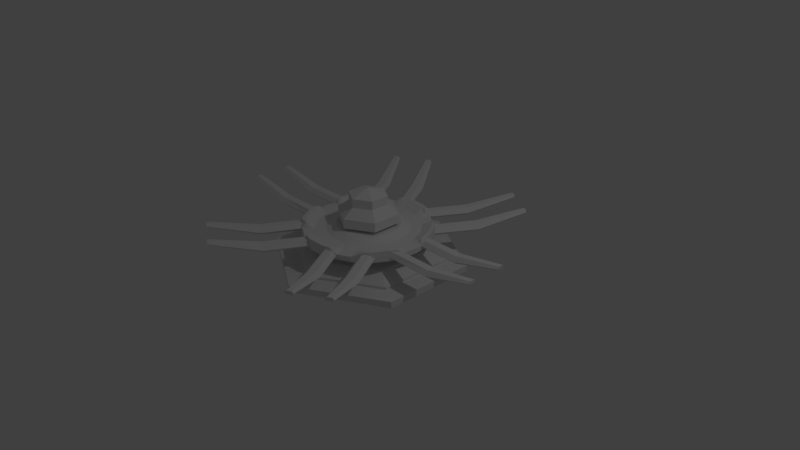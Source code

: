 # Source: Terminal.blend  (saved by Blender 2.79.0; exported with 4.5.12 LTS)
import bpy
from mathutils import Matrix  # noqa: F401  (used for matrix-valued properties, if any)

bpy.ops.wm.read_factory_settings(use_empty=True)
scene = bpy.context.scene
scene.name = 'Scene'

# ---- collections
col_collection_1 = bpy.data.collections.new('Collection 1'); scene.collection.children.link(col_collection_1)

# ---- world
world_world = bpy.data.worlds.new('World'); scene.world = world_world
world_world.color = (0.05088, 0.05088, 0.05088)
world_world.use_sun_shadow = False
world_world.sun_shadow_jitter_overblur = 0.0
world_world.cycles.sampling_method = 'MANUAL'

# ---- cameras
cam_camera = bpy.data.cameras.new('Camera')
cam_camera.clip_end = 100.0
cam_camera.lens = 35.0
cam_camera.sensor_width = 32.0
cam_camera.sensor_height = 18.0
cam_camera.ortho_scale = 7.314
cam_camera.dof.focus_distance = 0.0
cam_camera.dof.aperture_fstop = 128.0

# ---- lights
light_lamp = bpy.data.lights.new('Lamp', 'POINT')
light_lamp.transmission_factor = 0.0
light_lamp.cutoff_distance = 30.0
light_lamp.energy = 100.0
light_lamp.shadow_buffer_clip_start = 1.001
light_lamp.shadow_soft_size = 0.1
light_lamp.shadow_maximum_resolution = 0.006
light_lamp.use_absolute_resolution = True

# ---- meshes
me_cylinder_014 = bpy.data.meshes.new('Cylinder.014')
me_cylinder_014.from_pydata([(0.0, 1.0, -1.0), (0.0, 1.0, 1.0), (0.866, 0.5, -1.0), (0.866, 0.5, 1.0), (0.866, -0.5, -1.0), (0.866, -0.5, 1.0), (-8.742e-08, -1.0, -1.0), (-8.742e-08, -1.0, 1.0), (-0.866, -0.5, -1.0), (-0.866, -0.5, 1.0), (-0.866, 0.5, -1.0), (-0.866, 0.5, 1.0)], [], [(0, 1, 3, 2), (2, 3, 5, 4), (4, 5, 7, 6), (6, 7, 9, 8), (3, 1, 11, 9, 7, 5), (8, 9, 11, 10), (10, 11, 1, 0), (0, 2, 4, 6, 8, 10)])
me_cylinder_014.use_remesh_preserve_volume = False
me_cylinder_014.use_remesh_preserve_attributes = False
me_cylinder_014.use_mirror_vertex_groups = False
me_cylinder_014.update()
me_cylinder = bpy.data.meshes.new('Cylinder')
me_cylinder.from_pydata([(0.0, 1.0, -0.06996), (0.0, 1.0, 0.06996), (0.866, 0.5, -0.06996), (0.866, 0.5, 0.06996), (0.866, -0.5, -0.06996), (0.866, -0.5, 0.06996), (-8.742e-08, -1.0, -0.06996), (-8.742e-08, -1.0, 0.06996), (-0.866, -0.5, -0.06996), (-0.866, -0.5, 0.06996), (-0.866, 0.5, -0.06996), (-0.866, 0.5, 0.06996), (0.6607, 0.3814, 0.1695), (-4.712e-09, 0.7629, 0.1695), (0.6607, -0.3814, 0.1695), (-7.14e-08, -0.7629, 0.1695), (-0.6607, -0.3814, 0.1695), (-0.6607, 0.3814, 0.1695), (0.4384, 0.2531, 0.1695), (-1.65e-08, 0.5062, 0.1695), (0.4384, -0.2531, 0.1695), (-6.075e-08, -0.5062, 0.1695), (-0.4384, -0.2531, 0.1695), (-0.4384, 0.2531, 0.1695), (0.4384, 0.2531, 0.3279), (-1.65e-08, 0.5062, 0.3279), (0.4384, -0.2531, 0.3279), (-6.075e-08, -0.5062, 0.3279), (-0.4384, -0.2531, 0.3279), (-0.4384, 0.2531, 0.3279), (0.3517, 0.203, 0.5055), (-2.916e-08, 0.4061, 0.5055), (0.3517, -0.203, 0.5055), (-6.466e-08, -0.4061, 0.5055), (-0.3517, -0.203, 0.5055), (-0.3517, 0.203, 0.5055), (0.3517, 0.203, 0.6264), (-3.069e-08, 0.4061, 0.6264), (0.3517, -0.203, 0.6264), (-6.619e-08, -0.4061, 0.6264), (-0.3517, -0.203, 0.6264), (-0.3517, 0.203, 0.6264), (0.2224, 0.1284, 0.7379), (-2.371e-08, 0.2568, 0.7379), (0.2224, -0.1284, 0.7379), (-4.616e-08, -0.2568, 0.7379), (-0.2224, -0.1284, 0.7379), (-0.2224, 0.1284, 0.7379), (0.2224, 0.1284, 0.8526), (-1.255e-08, 0.2568, 0.8526), (0.2224, -0.1284, 0.8526), (-3.5e-08, -0.2568, 0.8526), (-0.2224, -0.1284, 0.8526), (-0.2224, 0.1284, 0.8526), (-9.934e-09, -1.987e-08, 0.9275), (0.2097, -0.1211, 0.491), (0.2022, -0.1351, 0.491), (0.2097, -0.1211, 0.3279), (0.2022, -0.1351, 0.3279), (0.0, 0.2432, 0.491), (0.0, 0.2432, 0.3279), (-0.04745, 0.2386, 0.491), (-0.04745, 0.2386, 0.3279), (-0.09308, 0.2247, 0.491), (-0.09308, 0.2247, 0.3279), (-0.2247, -0.09308, 0.491), (-0.2247, -0.09308, 0.3279), (-0.2097, -0.1211, 0.491), (-0.2022, -0.1351, 0.491), (-0.2022, -0.1351, 0.3279), (-0.2097, -0.1211, 0.3279), (-0.2386, -0.04745, 0.491), (-0.2386, -0.04745, 0.3279), (-0.172, -0.172, 0.491), (-0.172, -0.172, 0.3279), (-0.04745, -0.2386, 0.491), (-0.04745, -0.2386, 0.3279), (-7.926e-08, -0.2432, 0.491), (-7.926e-08, -0.2432, 0.3279), (-0.09308, -0.2247, 0.491), (-0.09308, -0.2247, 0.3279), (0.2386, 0.04745, 0.491), (0.2386, 0.04745, 0.3279), (0.1351, 0.2022, 0.491), (0.1351, 0.2022, 0.3279), (0.2432, 1.836e-08, 0.491), (0.2432, 1.836e-08, 0.3279), (0.2247, 0.09308, 0.491), (0.2097, 0.1211, 0.491), (0.2247, 0.09308, 0.3279), (0.04745, -0.2386, 0.491), (0.04745, -0.2386, 0.3279), (-0.172, 0.172, 0.491), (-0.172, 0.172, 0.3279), (-0.1351, 0.2022, 0.491), (-0.1351, 0.2022, 0.3279), (-0.2022, 0.1351, 0.491), (-0.2022, 0.1351, 0.3279), (0.2386, -0.04745, 0.491), (0.2386, -0.04745, 0.3279), (0.1351, -0.2022, 0.491), (0.1351, -0.2022, 0.3279), (0.172, -0.172, 0.491), (0.172, -0.172, 0.3279), (0.2247, -0.09308, 0.491), (0.2247, -0.09308, 0.3279), (-0.2432, 2.349e-07, 0.491), (-0.2432, 2.349e-07, 0.3279), (-0.1351, -0.2022, 0.491), (-0.1351, -0.2022, 0.3279), (-0.2386, 0.04745, 0.491), (-0.2386, 0.04745, 0.3279), (0.172, 0.172, 0.491), (0.172, 0.172, 0.3279), (0.09308, -0.2247, 0.491), (0.09308, -0.2247, 0.3279), (0.2022, 0.1351, 0.491), (0.2022, 0.1351, 0.3279), (0.2097, 0.1211, 0.3279), (-0.2247, 0.09308, 0.491), (-0.2247, 0.09308, 0.3279), (-0.2097, 0.1211, 0.491), (-0.2097, 0.1211, 0.3279), (0.09308, 0.2247, 0.491), (0.09308, 0.2247, 0.3279), (0.04745, 0.2386, 0.491), (0.04745, 0.2386, 0.3279)], [], [(0, 1, 3, 2), (2, 3, 5, 4), (4, 5, 7, 6), (6, 7, 9, 8), (9, 7, 15, 16), (8, 9, 11, 10), (10, 11, 1, 0), (17, 16, 22, 23), (5, 3, 12, 14), (11, 9, 16, 17), (3, 1, 13, 12), (7, 5, 14, 15), (1, 11, 17, 13), (19, 23, 29, 25), (15, 14, 20, 21), (12, 13, 19, 18), (13, 17, 23, 19), (16, 15, 21, 22), (14, 12, 18, 20), (29, 28, 70, 66, 72, 107, 111, 120, 122), (22, 21, 27, 28), (20, 18, 24, 26), (23, 22, 28, 29), (21, 20, 26, 27), (18, 19, 25, 24), (27, 26, 57, 58, 103, 101, 115, 91, 78), (24, 25, 60, 126, 124, 84, 113, 117, 118), (25, 29, 122, 97, 93, 95, 64, 62, 60), (28, 27, 78, 76, 80, 109, 74, 69, 70), (26, 24, 118, 89, 82, 86, 99, 105, 57), (32, 30, 36, 38), (36, 37, 43, 42), (35, 34, 40, 41), (33, 32, 38, 39), (30, 31, 37, 36), (31, 35, 41, 37), (34, 33, 39, 40), (47, 46, 52, 53), (37, 41, 47, 43), (40, 39, 45, 46), (38, 36, 42, 44), (41, 40, 46, 47), (39, 38, 44, 45), (49, 53, 54), (45, 44, 50, 51), (42, 43, 49, 48), (43, 47, 53, 49), (46, 45, 51, 52), (44, 42, 48, 50), (52, 51, 54), (50, 48, 54), (53, 52, 54), (51, 50, 54), (48, 49, 54), (99, 86, 85, 98), (103, 58, 56, 102), (58, 57, 105, 104, 55, 56), (111, 107, 106, 110), (82, 89, 87, 81), (86, 82, 81, 85), (117, 113, 112, 116), (60, 62, 61, 59), (76, 78, 77, 75), (97, 122, 120, 119, 121, 96), (55, 104, 98, 85, 81, 87, 88, 30, 32), (78, 91, 90, 77), (62, 64, 63, 61), (113, 84, 83, 112), (109, 80, 79, 108), (88, 116, 112, 83, 123, 125, 59, 31, 30), (84, 124, 123, 83), (101, 103, 102, 100), (95, 93, 92, 94), (121, 119, 110, 106, 71, 65, 67, 34, 35), (120, 111, 110, 119), (59, 61, 63, 94, 92, 96, 121, 35, 31), (115, 101, 100, 114), (74, 109, 108, 73), (66, 70, 69, 68, 67, 65), (126, 60, 59, 125), (89, 118, 117, 116, 88, 87), (107, 72, 71, 106), (105, 99, 98, 104), (67, 68, 73, 108, 79, 75, 77, 33, 34), (80, 76, 75, 79), (64, 95, 94, 63), (124, 126, 125, 123), (91, 115, 114, 90), (72, 66, 65, 71), (93, 97, 96, 92), (77, 90, 114, 100, 102, 56, 55, 32, 33), (69, 74, 73, 68)])
me_cylinder.polygons.foreach_set('use_smooth', [0, 0, 0, 0, 0, 0, 0, 0, 0, 0, 0, 0, 0, 0, 0, 0, 0, 0, 0, 0, 0, 0, 0, 0, 0, 0, 0, 0, 0, 0, 0, 0, 0, 0, 0, 0, 0, 0, 0, 0, 0, 0, 0, 0, 0, 0, 0, 0, 0, 0, 0, 0, 0, 0, 1, 1, 1, 1, 1, 1, 1, 1, 1, 1, 0, 1, 1, 1, 1, 0, 1, 1, 1, 0, 1, 0, 1, 1, 1, 1, 1, 1, 1, 0, 1, 1, 1, 1, 1, 1, 0, 1])
_uv = me_cylinder.uv_layers.new(name='UVMap')
_uv.uv.foreach_set('vector', [0.6074, 0.2313, 0.5777, 0.2485, 0.4556, 0.04167, 0.4845, 0.02447, 0.4163, 0.0001185, 0.4163, 0.03136, 0.1931, 0.03136, 0.1931, 0.0001185, 0.1343, 0.03174, 0.161, 0.04826, 0.04297, 0.2393, 0.01625, 0.2227, 0.0001185, 0.3018, 0.02985, 0.2845, 0.1524, 0.4915, 0.1234, 0.5088, 0.1524, 0.4915, 0.02985, 0.2845, 0.09251, 0.2814, 0.1851, 0.4389, 0.1917, 0.5326, 0.1917, 0.5014, 0.4146, 0.5014, 0.4146, 0.5326, 0.4736, 0.5012, 0.4468, 0.4847, 0.5649, 0.2936, 0.5916, 0.3101, 0.3882, 0.4505, 0.2181, 0.4505, 0.2467, 0.4009, 0.3596, 0.401, 0.1931, 0.03136, 0.4163, 0.03136, 0.3899, 0.08231, 0.2195, 0.08231, 0.4146, 0.5014, 0.1917, 0.5014, 0.2181, 0.4505, 0.3882, 0.4505, 0.4556, 0.04167, 0.5777, 0.2485, 0.5151, 0.2516, 0.4229, 0.09419, 0.04297, 0.2393, 0.161, 0.04826, 0.1906, 0.09785, 0.1006, 0.2436, 0.5649, 0.2936, 0.4468, 0.4847, 0.4172, 0.4351, 0.5072, 0.2893, 0.4496, 0.2876, 0.3899, 0.3843, 0.3596, 0.3657, 0.4193, 0.2689, 0.1006, 0.2436, 0.1906, 0.09785, 0.2179, 0.1486, 0.1582, 0.2453, 0.4229, 0.09419, 0.5151, 0.2516, 0.4527, 0.2513, 0.3928, 0.1479, 0.5072, 0.2893, 0.4172, 0.4351, 0.3899, 0.3843, 0.4496, 0.2876, 0.1851, 0.4389, 0.09251, 0.2814, 0.155, 0.2816, 0.2151, 0.3851, 0.2195, 0.08231, 0.3899, 0.08231, 0.3612, 0.1319, 0.2482, 0.1319, 0.3596, 0.3657, 0.2467, 0.3656, 0.2772, 0.3127, 0.2828, 0.3142, 0.2934, 0.3164, 0.3042, 0.3179, 0.3149, 0.3198, 0.3253, 0.3165, 0.3304, 0.3137, 0.2151, 0.3851, 0.155, 0.2816, 0.1884, 0.264, 0.2467, 0.3656, 0.2482, 0.1319, 0.3612, 0.1319, 0.3612, 0.1673, 0.2482, 0.1673, 0.3596, 0.401, 0.2467, 0.4009, 0.2467, 0.3656, 0.3596, 0.3657, 0.1582, 0.2453, 0.2179, 0.1486, 0.2482, 0.1673, 0.1884, 0.264, 0.3928, 0.1479, 0.4527, 0.2513, 0.4193, 0.2689, 0.3612, 0.1673, 0.1884, 0.264, 0.2482, 0.1673, 0.2773, 0.2194, 0.2751, 0.2231, 0.2705, 0.2314, 0.266, 0.2402, 0.2615, 0.249, 0.2557, 0.2568, 0.2491, 0.2652, 0.3612, 0.1673, 0.4193, 0.2689, 0.3586, 0.2676, 0.3521, 0.2585, 0.3467, 0.2504, 0.3423, 0.2413, 0.3375, 0.2325, 0.3332, 0.2237, 0.3308, 0.2201, 0.4193, 0.2689, 0.3596, 0.3657, 0.3304, 0.3137, 0.3329, 0.3101, 0.3379, 0.3017, 0.3424, 0.293, 0.3466, 0.2842, 0.3519, 0.2762, 0.3586, 0.2676, 0.2467, 0.3656, 0.1884, 0.264, 0.2491, 0.2652, 0.2555, 0.274, 0.2608, 0.2827, 0.2665, 0.291, 0.2706, 0.3002, 0.2748, 0.3091, 0.2772, 0.3127, 0.2482, 0.1673, 0.3612, 0.1673, 0.3308, 0.2201, 0.3253, 0.2187, 0.3146, 0.2166, 0.3038, 0.2151, 0.2931, 0.2132, 0.2824, 0.2165, 0.2773, 0.2194, 0.1751, 0.8239, 0.2764, 0.8806, 0.2596, 0.9107, 0.1583, 0.8541, 0.2941, 0.911, 0.3964, 0.8516, 0.3991, 0.9138, 0.3469, 0.9441, 0.3712, 0.706, 0.2727, 0.6498, 0.2895, 0.6205, 0.388, 0.6767, 0.1731, 0.7062, 0.1751, 0.8239, 0.1397, 0.8249, 0.1365, 0.7059, 0.2764, 0.8806, 0.377, 0.8207, 0.3964, 0.8516, 0.2941, 0.911, 0.377, 0.8207, 0.3712, 0.706, 0.4054, 0.7043, 0.4111, 0.819, 0.2727, 0.6498, 0.1731, 0.7062, 0.1563, 0.6766, 0.2559, 0.6202, 0.39, 0.617, 0.3398, 0.5884, 0.3526, 0.5659, 0.4028, 0.5946, 0.4111, 0.819, 0.4054, 0.7043, 0.4603, 0.7297, 0.4632, 0.7882, 0.2559, 0.6202, 0.1563, 0.6766, 0.1545, 0.6163, 0.2052, 0.5875, 0.1583, 0.8541, 0.2596, 0.9107, 0.2083, 0.9441, 0.1567, 0.9152, 0.388, 0.6767, 0.2895, 0.6205, 0.3398, 0.5884, 0.39, 0.617, 0.1365, 0.7059, 0.1397, 0.8249, 0.08347, 0.7973, 0.08181, 0.7366, 0.4893, 0.7869, 0.4864, 0.7284, 0.5413, 0.755, 0.08181, 0.7366, 0.08347, 0.7973, 0.05638, 0.798, 0.05472, 0.7374, 0.3469, 0.9441, 0.3991, 0.9138, 0.4126, 0.9371, 0.3605, 0.9674, 0.4632, 0.7882, 0.4603, 0.7297, 0.4864, 0.7284, 0.4893, 0.7869, 0.2052, 0.5875, 0.1545, 0.6163, 0.1416, 0.5936, 0.1924, 0.5649, 0.1567, 0.9152, 0.2083, 0.9441, 0.1954, 0.9671, 0.1438, 0.9383, 0.1924, 0.5649, 0.1416, 0.5936, 0.1407, 0.5328, 0.1438, 0.9383, 0.1954, 0.9671, 0.1432, 0.9999, 0.4028, 0.5946, 0.3526, 0.5659, 0.4039, 0.5344, 0.05472, 0.7374, 0.05638, 0.798, 0.0001185, 0.7692, 0.3605, 0.9674, 0.4126, 0.9371, 0.4143, 0.9999, 0.8128, 0.57, 0.8019, 0.57, 0.8019, 0.5328, 0.8128, 0.5328, 0.8453, 0.57, 0.8345, 0.57, 0.8345, 0.5328, 0.8453, 0.5328, 0.8345, 0.57, 0.8308, 0.57, 0.8236, 0.57, 0.8236, 0.5328, 0.8308, 0.5328, 0.8345, 0.5328, 0.6392, 0.57, 0.6283, 0.57, 0.6283, 0.5328, 0.6392, 0.5328, 0.7911, 0.57, 0.7802, 0.57, 0.7802, 0.5328, 0.7911, 0.5328, 0.8019, 0.57, 0.7911, 0.57, 0.7911, 0.5328, 0.8019, 0.5328, 0.7694, 0.57, 0.7585, 0.57, 0.7585, 0.5328, 0.7694, 0.5328, 0.7151, 0.57, 0.7043, 0.57, 0.7043, 0.5328, 0.7151, 0.5328, 0.5524, 0.57, 0.5415, 0.57, 0.5415, 0.5328, 0.5524, 0.5328, 0.6609, 0.57, 0.6572, 0.57, 0.65, 0.57, 0.65, 0.5328, 0.6572, 0.5328, 0.6609, 0.5328, 0.2278, 0.7923, 0.2321, 0.7964, 0.2406, 0.8035, 0.2495, 0.8102, 0.2583, 0.8173, 0.2695, 0.8198, 0.2756, 0.8198, 0.2764, 0.8806, 0.1751, 0.8239, 0.8887, 0.57, 0.8779, 0.57, 0.8779, 0.5328, 0.8887, 0.5328, 0.7043, 0.57, 0.6934, 0.57, 0.6934, 0.5328, 0.7043, 0.5328, 0.7585, 0.57, 0.7477, 0.57, 0.7477, 0.5328, 0.7585, 0.5328, 0.5741, 0.57, 0.5632, 0.57, 0.5632, 0.5328, 0.5741, 0.5328, 0.2756, 0.8198, 0.2795, 0.8178, 0.2874, 0.812, 0.296, 0.8067, 0.3043, 0.8009, 0.313, 0.7964, 0.3232, 0.792, 0.377, 0.8207, 0.2764, 0.8806, 0.7477, 0.57, 0.7368, 0.57, 0.7368, 0.5328, 0.7477, 0.5328, 0.8562, 0.57, 0.8453, 0.57, 0.8453, 0.5328, 0.8562, 0.5328, 0.6826, 0.57, 0.6717, 0.57, 0.6717, 0.5328, 0.6826, 0.5328, 0.3207, 0.7379, 0.3164, 0.7341, 0.3078, 0.7274, 0.299, 0.721, 0.2901, 0.7142, 0.2787, 0.7119, 0.2728, 0.7092, 0.2727, 0.6498, 0.3712, 0.706, 0.65, 0.57, 0.6392, 0.57, 0.6392, 0.5328, 0.65, 0.5328, 0.3232, 0.792, 0.3216, 0.7812, 0.321, 0.7713, 0.3199, 0.7615, 0.3203, 0.7516, 0.3213, 0.742, 0.3207, 0.7379, 0.3712, 0.706, 0.377, 0.8207, 0.867, 0.57, 0.8562, 0.57, 0.8562, 0.5328, 0.867, 0.5328, 0.5849, 0.57, 0.5741, 0.57, 0.5741, 0.5328, 0.5849, 0.5328, 0.6066, 0.57, 0.5994, 0.57, 0.5958, 0.57, 0.5958, 0.5328, 0.5994, 0.5328, 0.6066, 0.5328, 0.726, 0.57, 0.7151, 0.57, 0.7151, 0.5328, 0.726, 0.5328, 0.7802, 0.57, 0.773, 0.57, 0.7694, 0.57, 0.7694, 0.5328, 0.773, 0.5328, 0.7802, 0.5328, 0.6283, 0.57, 0.6175, 0.57, 0.6175, 0.5328, 0.6283, 0.5328, 0.8236, 0.57, 0.8128, 0.57, 0.8128, 0.5328, 0.8236, 0.5328, 0.2728, 0.7092, 0.273, 0.7129, 0.2634, 0.7175, 0.2544, 0.7225, 0.2457, 0.7281, 0.2368, 0.7325, 0.2263, 0.7366, 0.1731, 0.7062, 0.2727, 0.6498, 0.5632, 0.57, 0.5524, 0.57, 0.5524, 0.5328, 0.5632, 0.5328, 0.6934, 0.57, 0.6826, 0.57, 0.6826, 0.5328, 0.6934, 0.5328, 0.7368, 0.57, 0.726, 0.57, 0.726, 0.5328, 0.7368, 0.5328, 0.8779, 0.57, 0.867, 0.57, 0.867, 0.5328, 0.8779, 0.5328, 0.6175, 0.57, 0.6066, 0.57, 0.6066, 0.5328, 0.6175, 0.5328, 0.6717, 0.57, 0.6609, 0.57, 0.6609, 0.5328, 0.6717, 0.5328, 0.2263, 0.7366, 0.2279, 0.7477, 0.2286, 0.7576, 0.228, 0.7678, 0.228, 0.778, 0.2275, 0.788, 0.2278, 0.7923, 0.1751, 0.8239, 0.1731, 0.7062, 0.5958, 0.57, 0.5849, 0.57, 0.5849, 0.5328, 0.5958, 0.5328])
me_cylinder.use_remesh_preserve_volume = False
me_cylinder.use_remesh_preserve_attributes = False
me_cylinder.use_mirror_vertex_groups = False
me_cylinder.update()
me_cylinder_002 = bpy.data.meshes.new('Cylinder.002')
me_cylinder_002.from_pydata([(-1.27, -1.569, 0.1144), (-0.9863, -0.9891, -0.02864), (-1.251, -1.58, 0.09567), (-0.9416, -1.012, -0.07065), (-1.192, -1.613, 0.09567), (-0.8549, -1.062, -0.07063), (-1.173, -1.625, 0.1144), (-0.8128, -1.089, -0.02861), (-1.196, -1.614, 0.1419), (-0.8574, -1.066, 0.02611), (-1.249, -1.583, 0.1419), (-0.9442, -1.016, 0.02609), (0.7642, 1.869, 0.1144), (0.404, 1.333, -0.02864), (0.7832, 1.857, 0.09567), (0.4462, 1.306, -0.07065), (0.8419, 1.823, 0.09567), (0.5329, 1.256, -0.07063), (0.8617, 1.813, 0.1144), (0.5775, 1.233, -0.02861), (0.8406, 1.827, 0.1419), (0.5353, 1.26, 0.02611), (0.7868, 1.858, 0.1419), (0.4486, 1.31, 0.02609), (-0.7589, -1.875, 0.1144), (-0.3986, -1.338, -0.02864), (-0.7779, -1.863, 0.09567), (-0.4408, -1.311, -0.07065), (-0.8365, -1.829, 0.09567), (-0.5276, -1.261, -0.07063), (-0.8564, -1.818, 0.1144), (-0.5722, -1.238, -0.02861), (-0.8353, -1.832, 0.1419), (-0.53, -1.265, 0.02611), (-0.7815, -1.863, 0.1419), (-0.4432, -1.316, 0.02609), (1.27, 1.558, 0.1144), (0.9863, 0.9784, -0.02864), (1.251, 1.569, 0.09567), (0.9416, 1.001, -0.07065), (1.192, 1.603, 0.09567), (0.8548, 1.051, -0.07063), (1.173, 1.615, 0.1144), (0.8127, 1.079, -0.02861), (1.196, 1.603, 0.1419), (0.8574, 1.056, 0.02611), (1.249, 1.572, 0.1419), (0.9441, 1.006, 0.02609), (0.7534, -1.875, 0.1144), (0.3932, -1.338, -0.02864), (0.7725, -1.863, 0.09567), (0.4354, -1.311, -0.07065), (0.8311, -1.829, 0.09567), (0.5222, -1.261, -0.07063), (0.8509, -1.818, 0.1144), (0.5667, -1.238, -0.02861), (0.8298, -1.832, 0.1419), (0.5246, -1.265, 0.02611), (0.776, -1.863, 0.1419), (0.4378, -1.316, 0.02609), (-1.26, 1.585, 0.1144), (-0.9755, 1.005, -0.02864), (-1.24, 1.596, 0.09567), (-0.9309, 1.028, -0.07065), (-1.181, 1.63, 0.09567), (-0.8441, 1.078, -0.07063), (-1.162, 1.642, 0.1144), (-0.802, 1.105, -0.02861), (-1.185, 1.63, 0.1419), (-0.8466, 1.083, 0.02611), (-1.239, 1.599, 0.1419), (-0.9334, 1.032, 0.02609), (1.254, -1.585, 0.1144), (0.9701, -1.005, -0.02864), (1.234, -1.596, 0.09567), (0.9254, -1.028, -0.07065), (1.176, -1.63, 0.09567), (0.8387, -1.078, -0.07063), (1.157, -1.642, 0.1144), (0.7965, -1.105, -0.02861), (1.179, -1.63, 0.1419), (0.8412, -1.082, 0.02611), (1.233, -1.599, 0.1419), (0.928, -1.032, 0.02609), (-0.7481, 1.88, 0.1144), (-0.3879, 1.344, -0.02864), (-0.7671, 1.868, 0.09567), (-0.4301, 1.317, -0.07065), (-0.8258, 1.834, 0.09567), (-0.5168, 1.267, -0.07063), (-0.8456, 1.824, 0.1144), (-0.5614, 1.244, -0.02861), (-0.8245, 1.838, 0.1419), (-0.5192, 1.271, 0.02611), (-0.7707, 1.869, 0.1419), (-0.4325, 1.321, 0.02609), (-2.002, 0.2893, 0.1144), (-1.358, 0.3333, -0.02864), (-2.002, 0.2669, 0.09567), (-1.355, 0.2831, -0.07065), (-2.002, 0.1992, 0.09567), (-1.355, 0.1829, -0.07063), (-2.002, 0.1768, 0.1144), (-1.358, 0.1329, -0.02861), (-2.004, 0.202, 0.1419), (-1.36, 0.183, 0.02611), (-2.004, 0.2641, 0.1419), (-1.36, 0.2832, 0.02609), (1.997, 0.2786, 0.1144), (1.353, 0.3225, -0.02864), (1.996, 0.2561, 0.09567), (1.35, 0.2723, -0.07065), (1.996, 0.1884, 0.09567), (1.35, 0.1722, -0.07063), (1.997, 0.166, 0.1144), (1.353, 0.1221, -0.02861), (1.998, 0.1912, 0.1419), (1.355, 0.1722, 0.02611), (1.998, 0.2533, 0.1419), (1.355, 0.2724, 0.02609), (-2.002, -0.3, 0.1144), (-1.358, -0.344, -0.02864), (-2.002, -0.2776, 0.09567), (-1.355, -0.2938, -0.07065), (-2.002, -0.2099, 0.09567), (-1.355, -0.1936, -0.07063), (-2.002, -0.1875, 0.1144), (-1.358, -0.1436, -0.02861), (-2.004, -0.2127, 0.1419), (-1.36, -0.1937, 0.02611), (-2.004, -0.2748, 0.1419), (-1.36, -0.2939, 0.02609), (2.002, -0.3108, 0.1144), (1.358, -0.3547, -0.02864), (2.001, -0.2884, 0.09567), (1.355, -0.3046, -0.07065), (2.001, -0.2207, 0.09567), (1.355, -0.2044, -0.07063), (2.002, -0.1982, 0.1144), (1.358, -0.1544, -0.02861), (2.004, -0.2235, 0.1419), (1.36, -0.2045, 0.02611), (2.004, -0.2856, 0.1419), (1.36, -0.3047, 0.02609), (0.5358, 3.58e-05, -0.003584), (0.6723, 3.562e-05, -0.005261), (0.4136, 0.05448, 0.05507), (0.5312, 0.06997, -0.003584), (0.4029, 0.108, 0.05507), (0.5175, 0.1387, -0.003584), (0.6494, 0.174, -0.005261), (0.7753, 0.2049, 0.05891), (0.3854, 0.1597, 0.05507), (0.495, 0.2051, -0.003584), (0.6211, 0.2573, -0.005261), (0.7313, 0.303, 0.05891), (0.3612, 0.2086, 0.05507), (0.464, 0.2679, -0.003584), (0.5822, 0.3362, -0.005261), (0.6855, 0.3958, 0.05891), (0.4251, 0.3262, -0.003584), (0.5334, 0.4093, -0.005261), (0.628, 0.4819, 0.05891), (0.2949, 0.295, 0.05507), (0.3789, 0.3789, -0.003584), (0.4754, 0.4755, -0.005261), (0.5597, 0.5598, 0.05891), (0.3262, 0.4251, -0.003584), (0.2086, 0.3613, 0.05507), (0.2679, 0.4641, -0.003584), (0.3361, 0.5823, -0.005261), (0.1596, 0.3854, 0.05507), (0.205, 0.4951, -0.003584), (0.108, 0.403, 0.05507), (0.1387, 0.5176, -0.003584), (0.174, 0.6495, -0.005261), (0.2048, 0.7646, 0.05891), (0.05444, 0.4136, 0.05507), (0.06992, 0.5313, -0.003584), (0.08774, 0.6666, -0.005261), (0.1033, 0.7848, 0.05891), (-1.951e-05, 0.5358, -0.003584), (-2.228e-05, 0.6724, -0.005261), (-2.142e-05, 0.7916, 0.05891), (-0.05446, 0.4136, 0.05507), (-0.06996, 0.5313, -0.003584), (-0.08778, 0.6666, -0.005261), (-0.1033, 0.7848, 0.05891), (-0.108, 0.403, 0.05507), (-0.1387, 0.5176, -0.003584), (-0.174, 0.6495, -0.005261), (-0.1596, 0.3854, 0.05507), (-0.2051, 0.4951, -0.003584), (-0.2511, 0.6447, -0.009217), (-0.2086, 0.3613, 0.05507), (-0.2679, 0.4641, -0.003584), (-0.3362, 0.5823, -0.005261), (-0.3262, 0.4251, -0.003584), (-0.4327, 0.5398, -0.009217), (-0.3789, 0.3789, -0.003584), (-0.4754, 0.4755, -0.005261), (-0.3309, 0.254, 0.05507), (-0.4251, 0.3262, -0.003584), (-0.5334, 0.4093, -0.005261), (-0.628, 0.4819, 0.05891), (-0.464, 0.2679, -0.003584), (-0.5823, 0.3362, -0.005261), (-0.6855, 0.3958, 0.05891), (-0.3854, 0.1597, 0.05507), (-0.495, 0.2051, -0.003584), (-0.6212, 0.2573, -0.005261), (-0.7313, 0.303, 0.05891), (-0.4029, 0.108, 0.05507), (-0.5176, 0.1387, -0.003584), (-0.6495, 0.174, -0.005261), (-0.7646, 0.2049, 0.05891), (-0.4136, 0.05448, 0.05507), (-0.5312, 0.06997, -0.003584), (-0.6838, 0.1049, -0.009217), (-0.4171, 3.636e-05, 0.05507), (-0.5358, 3.584e-05, -0.003584), (-0.6724, 3.568e-05, -0.005261), (-0.4136, -0.05441, 0.05507), (-0.5312, -0.0699, -0.003584), (-0.6838, -0.1048, -0.009217), (-0.4029, -0.1079, 0.05507), (-0.5176, -0.1386, -0.003584), (-0.6495, -0.174, -0.005261), (-0.7646, -0.2048, 0.05891), (-0.3854, -0.1596, 0.05507), (-0.495, -0.205, -0.003584), (-0.6212, -0.2573, -0.005261), (-0.7313, -0.3029, 0.05891), (-0.3613, -0.2085, 0.05507), (-0.464, -0.2679, -0.003584), (-0.5823, -0.3361, -0.005261), (-0.6855, -0.3957, 0.05891), (-0.3309, -0.2539, 0.05507), (-0.4251, -0.3261, -0.003584), (-0.5334, -0.4093, -0.005261), (-0.628, -0.4818, 0.05891), (-0.295, -0.2949, 0.05507), (-0.3789, -0.3788, -0.003584), (-0.4754, -0.4754, -0.005261), (-0.2539, -0.3309, 0.05507), (-0.3262, -0.4251, -0.003584), (-0.4327, -0.5397, -0.009217), (-0.2086, -0.3612, 0.05507), (-0.2679, -0.464, -0.003584), (-0.3362, -0.5822, -0.005261), (-0.1596, -0.3853, 0.05507), (-0.2051, -0.495, -0.003584), (-0.2511, -0.6446, -0.009217), (-0.108, -0.4029, 0.05507), (-0.1387, -0.5175, -0.003584), (-0.174, -0.6494, -0.005261), (-0.2049, -0.7645, 0.05891), (-0.05446, -0.4135, 0.05507), (-0.06996, -0.5312, -0.003584), (-0.08778, -0.6666, -0.005261), (-0.1033, -0.7847, 0.05891), (-1.951e-05, -0.5358, -0.003584), (-2.228e-05, -0.6723, -0.005261), (-2.142e-05, -0.7915, 0.05891), (0.05444, -0.4135, 0.05507), (0.06992, -0.5312, -0.003584), (0.08774, -0.6666, -0.005261), (0.1033, -0.7847, 0.05891), (0.108, -0.4029, 0.05507), (0.1387, -0.5175, -0.003584), (0.174, -0.6494, -0.005261), (0.2048, -0.7645, 0.05891), (0.1596, -0.3853, 0.05507), (0.205, -0.495, -0.003584), (0.2514, -0.6442, -0.009235), (0.2086, -0.3612, 0.05507), (0.2679, -0.464, -0.003584), (0.3361, -0.5822, -0.005261), (0.2539, -0.3309, 0.05507), (0.3262, -0.4251, -0.003584), (0.2949, -0.2949, 0.05507), (0.3789, -0.3788, -0.003584), (0.4754, -0.4754, -0.005261), (0.5597, -0.5597, 0.05891), (0.3309, -0.2539, 0.05507), (0.4251, -0.3261, -0.003584), (0.5334, -0.4093, -0.005261), (0.3612, -0.2085, 0.05507), (0.464, -0.2679, -0.003584), (0.5822, -0.3361, -0.005261), (0.6855, -0.3957, 0.05891), (0.3854, -0.1596, 0.05507), (0.495, -0.205, -0.003584), (0.6211, -0.2573, -0.005261), (0.4029, -0.1079, 0.05507), (0.5175, -0.1386, -0.003584), (0.6494, -0.174, -0.005261), (0.7646, -0.2048, 0.05891), (0.4136, -0.05441, 0.05507), (0.5312, -0.0699, -0.003584), (0.6836, -0.1044, -0.009236), (-2.148e-05, 0.8464, -0.07383), (-2.148e-05, 0.8464, 0.067), (0.122, 0.8409, -0.07383), (0.122, 0.8409, 0.067), (0.2807, 0.7927, -0.07383), (0.5348, 0.6337, -0.07383), (0.6631, 0.5284, 0.067), (0.7037, 0.4702, -0.07383), (0.7037, 0.4702, 0.067), (0.7926, 0.3239, -0.07383), (0.7926, 0.3239, 0.067), (0.8139, 0.2136, -0.07383), (0.8463, 4.189e-05, -0.07383), (0.7701, -0.3497, -0.07383), (0.7701, -0.3497, 0.067), (0.7037, -0.4701, -0.07383), (0.7037, -0.4701, 0.067), (0.6469, -0.5553, 0.067), (0.4702, -0.7036, -0.07383), (0.27, -0.798, -0.07383), (0.1112, -0.8462, -0.07383), (0.1112, -0.8462, 0.067), (-2.175e-05, -0.8463, -0.07383), (-2.175e-05, -0.8463, 0.067), (-0.1166, -0.8462, -0.07383), (-0.1166, -0.8462, 0.067), (-0.2754, -0.798, -0.07383), (-0.492, -0.6887, -0.07383), (-0.6631, -0.5391, 0.067), (-0.7037, -0.4701, -0.07383), (-0.7037, -0.4701, 0.067), (-0.7819, -0.3238, -0.07383), (-0.7819, -0.3238, 0.067), (-0.8193, -0.2351, -0.07383), (-0.8463, 4.264e-05, -0.07383), (-0.8193, 0.2244, -0.07383), (-0.7927, 0.3239, -0.07383), (-0.7927, 0.3239, 0.067), (-0.7037, 0.4702, -0.07383), (-0.7037, 0.4702, 0.067), (-0.6523, 0.5554, 0.067), (-0.5241, 0.6606, -0.07383), (-0.2646, 0.8035, -0.07383), (-0.1058, 0.8516, -0.07383), (-0.1058, 0.8516, 0.067), (-1.149e-05, 0.4185, 0.05201), (0.7337, -0.3039, 0.067), (0.2547, 0.332, 0.05201), (0.4172, -1.665e-05, 0.05263), (0.332, 0.2548, 0.05201), (-0.251, 0.3284, 0.05164), (-0.3624, 0.2093, 0.05201), (-0.5616, -0.5615, 0.067), (-0.5616, 0.5616, 0.067), (-0.2056, 0.7672, 0.067), (-0.2944, 0.2938, 0.05164), (0.63, -0.4834, 0.067), (-1.031e-05, -0.4168, 0.05278), (-0.1781, -0.178, 0.06191), (-0.1781, -0.178, -0.06874), (-2.156e-05, -0.2517, 0.06191), (-2.156e-05, -0.2517, -0.06874), (0.0491, -0.2469, 0.06191), (0.0491, -0.2469, -0.06874), (0.2093, -0.1398, 0.06191), (0.2093, -0.1398, -0.06874), (-0.2094, 0.1399, 0.06191), (-0.2094, 0.1399, -0.06874), (-0.04914, -0.2469, 0.06191), (-0.04914, -0.2469, -0.06874), (-0.2518, 4.207e-05, 0.06191), (-0.2518, 4.207e-05, -0.06874), (-0.1399, 0.2094, 0.06191), (-0.1399, 0.2094, -0.06874), (-0.09638, 0.2327, 0.06191), (-0.09638, 0.2327, -0.06874), (-0.04914, 0.247, 0.06191), (-0.04914, 0.247, -0.06874), (-0.247, -0.04908, 0.06191), (-0.247, -0.04908, -0.06874), (-0.2326, 0.0964, 0.06191), (-0.2326, 0.0964, -0.06874), (-0.1781, 0.1781, 0.06191), (-0.1781, 0.1781, -0.06874), (-0.247, 0.04916, 0.06191), (-0.247, 0.04916, -0.06874), (0.0491, 0.247, 0.06191), (0.0491, 0.247, -0.06874), (0.09633, 0.2327, 0.06191), (0.09633, 0.2327, -0.06874), (-0.2326, -0.09631, 0.06191), (-0.2326, -0.09631, -0.06874), (-0.1399, -0.2093, 0.06191), (-0.1399, -0.2093, -0.06874), (0.2518, 4.185e-05, 0.06191), (0.2518, 4.185e-05, -0.06874), (-2.147e-05, 0.2518, 0.06191), (-2.147e-05, 0.2518, -0.06874), (0.2093, 0.1399, 0.06191), (0.2093, 0.1399, -0.06874), (0.2469, 0.04916, 0.06191), (0.2469, 0.04916, -0.06874), (-0.09638, -0.2326, 0.06191), (-0.09638, -0.2326, -0.06874), (-0.2094, -0.1398, 0.06191), (-0.2094, -0.1398, -0.06874), (0.1399, -0.2093, 0.06191), (0.1399, -0.2093, -0.06874), (0.2326, 0.0964, 0.06191), (0.2326, 0.0964, -0.06874), (0.178, -0.178, 0.06191), (0.178, -0.178, -0.06874), (0.2326, -0.09631, 0.06191), (0.2326, -0.09631, -0.06874), (0.2469, -0.04908, 0.06191), (0.2469, -0.04908, -0.06874), (0.09633, -0.2326, 0.06191), (0.09633, -0.2326, -0.06874), (0.178, 0.1781, 0.06191), (0.178, 0.1781, -0.06874), (0.1399, 0.2094, 0.06191), (0.1399, 0.2094, -0.06874), (0.8193, -0.2459, 0.06446), (0.8233, 0.1181, -0.004972), (0.6867, 0.08487, -0.008249), (0.7852, 0.1686, 0.067), (0.8139, 0.2136, 0.06446), (0.7848, 0.1575, 0.05891), (0.7581, 0.1378, 0.01297), (0.7744, -0.1686, 0.067), (0.8287, -0.1503, -0.004972), (0.774, -0.1574, 0.05891), (0.7587, -0.1373, 0.01304), (0.8463, 4.189e-05, -0.004972), (0.417, 0.5533, -0.008228), (0.5332, 0.5864, 0.067), (0.6236, 0.5608, 0.067), (0.5234, 0.5916, 0.05891), (0.4979, 0.5898, 0.01296), (0.6074, -0.5877, 0.067), (0.5234, -0.5915, 0.05891), (0.5332, -0.5864, 0.067), (0.4175, -0.5532, -0.008207), (0.4979, -0.5897, 0.01296), (0.4702, -0.7036, -0.004972), (0.3168, 0.7734, -0.004972), (0.2702, 0.6368, -0.00827), (0.5348, 0.6337, -0.004972), (0.3061, -0.7787, -0.004972), (0.2412, -0.755, 0.067), (0.2128, -0.8153, 0.067), (0.2506, -0.749, 0.05891), (0.27, -0.798, 0.02476), (0.2604, -0.7257, 0.01304), (-0.2646, 0.8035, 0.02476), (-0.2075, 0.8208, 0.067), (-0.2412, 0.7551, 0.067), (-0.2506, 0.7491, 0.05891), (-0.2604, 0.7258, 0.01304), (0.2236, 0.81, 0.067), (0.2412, 0.7551, 0.067), (0.2807, 0.7927, 0.02476), (0.2506, 0.7491, 0.05891), (0.2598, 0.7255, 0.01297), (-0.2183, -0.8153, 0.067), (-0.2412, -0.755, 0.067), (-0.2506, -0.749, 0.05891), (-0.2754, -0.798, 0.02476), (-0.2604, -0.7257, 0.01304), (-0.3007, 0.7842, -0.004972), (-0.546, -0.6352, -0.004972), (-0.3115, -0.7787, -0.004972), (-0.5352, 0.6515, -0.004972), (-0.5333, 0.5864, 0.067), (-0.5234, 0.5916, 0.05891), (-0.4983, 0.5885, 0.01304), (-0.6128, 0.5878, 0.067), (-0.6236, -0.5715, 0.067), (-0.5333, -0.5864, 0.067), (-0.5234, -0.5915, 0.05891), (-0.4983, -0.5884, 0.01304), (-0.7745, -0.1686, 0.067), (-0.8182, -0.2386, 0.067), (-0.774, -0.1574, 0.05891), (-0.7588, -0.1373, 0.01304), (-0.7745, 0.1686, 0.067), (-0.8287, 0.1289, -0.004972), (-0.774, 0.1575, 0.05891), (-0.7588, 0.1374, 0.01304), (-0.8193, 0.2244, 0.06446), (-0.8463, 4.264e-05, -0.004972), (-0.8287, -0.1396, -0.004972), (-0.8232, 0.1849, 0.02931), (-0.8233, 0.1838, -0.06745), (-0.828, 0.1356, -0.02544), (-0.828, -0.1463, -0.02544), (-0.8232, -0.1956, 0.02931), (-0.8233, -0.1945, -0.06745), (-0.6699, 0.52, -0.02568), (-0.6551, 0.552, 0.02914), (-0.5792, 0.6154, 0.02932), (-0.6543, 0.5529, -0.06938), (-0.8017, 0.2824, 0.02916), (-0.8193, 0.2244, 0.02923), (-0.7871, 0.3158, -0.02568), (-0.802, 0.2813, -0.06761), (-0.8017, -0.2931, 0.02916), (-0.8193, -0.2351, 0.02923), (-0.7871, -0.3232, -0.02568), (-0.802, -0.292, -0.06761), (-0.6905, -0.5049, -0.02568), (-0.5899, -0.5992, 0.02932), (-0.6651, -0.5367, -0.07383), (-0.1144, 0.8435, -0.0257), (-0.154, 0.837, 0.02916), (-0.2497, 0.808, 0.0293), (-0.1551, 0.8367, -0.06761), (-0.2509, 0.8077, -0.06746), (-0.2646, 0.8035, 0.01249), (-0.2947, 0.7874, -0.02545), (-0.5405, 0.6471, -0.02545), (-0.2646, 0.8035, -0.05526), (-0.5782, 0.6162, -0.06919), (-0.6631, -0.5391, 0.02915), (-0.5513, -0.6309, -0.02545), (-0.589, -0.5999, -0.07365), (-0.1173, -0.846, -0.0257), (-0.2754, -0.798, 0.01249), (-0.3055, -0.7819, -0.02545), (-0.2754, -0.798, -0.05526), (-0.2617, -0.8022, -0.06746), (-0.1648, -0.8316, 0.02916), (-0.2605, -0.8025, 0.0293), (-0.1658, -0.8312, -0.06761), (0.1701, 0.8263, 0.02916), (0.1298, 0.8305, -0.0257), (0.1712, 0.8259, -0.06761), (0.2658, 0.7972, 0.0293), (0.3109, 0.7766, -0.02545), (0.267, 0.7969, -0.06746), (0.2807, 0.7927, -0.05526), (0.2807, 0.7927, 0.01249), (0.3001, -0.7819, -0.02545), (0.27, -0.798, 0.01249), (0.2562, -0.8022, -0.06746), (0.27, -0.798, -0.05526), (0.1118, -0.846, -0.0257), (0.1604, -0.8312, -0.06761), (0.1593, -0.8316, 0.02916), (0.2551, -0.8025, 0.0293), (0.5899, 0.5885, 0.02932), (0.6658, 0.5251, 0.02914), (0.5512, 0.6202, -0.02545), (0.589, 0.5892, -0.07268), (0.6929, 0.4882, -0.02568), (0.6651, 0.526, -0.07286), (0.6824, -0.5121, -0.02568), (0.6469, -0.5553, -0.07373), (0.6469, -0.5553, 0.02915), (0.5351, -0.6471, -0.02545), (0.5737, -0.6153, 0.02932), (0.5728, -0.6161, -0.07355), (0.7856, 0.3111, -0.02568), (0.7963, 0.2716, 0.02916), (0.7966, 0.2705, -0.06761), (0.8139, 0.2136, 0.02923), (0.8178, 0.1742, 0.02931), (0.8179, 0.173, -0.06745), (0.8226, 0.1249, -0.02544), (0.828, -0.1571, -0.02544), (0.8231, -0.2064, 0.02931), (0.8233, -0.2052, -0.06745), (0.8017, -0.3039, 0.02916), (0.8193, -0.2459, 0.02923), (0.78, -0.3409, -0.02568), (0.802, -0.3028, -0.06761), (0.8193, -0.2459, -0.06754)], [], [(11, 524, 511, 1), (5, 526, 525, 7), (7, 525, 512, 9), (9, 512, 524, 11), (3, 513, 526, 5), (1, 511, 513, 3), (1, 3, 2, 0), (3, 5, 4, 2), (5, 7, 6, 4), (7, 9, 8, 6), (9, 11, 10, 8), (11, 1, 0, 10), (0, 2, 4, 6, 8, 10), (23, 13, 536, 535), (17, 19, 539, 541, 540), (19, 21, 538, 542, 539), (21, 23, 535, 538), (15, 17, 540, 537), (13, 15, 537, 536), (13, 12, 14, 15), (15, 14, 16, 17), (17, 16, 18, 19), (19, 18, 20, 21), (21, 20, 22, 23), (23, 22, 12, 13), (12, 22, 20, 18, 16, 14), (35, 25, 527, 532), (29, 31, 529, 530, 531), (31, 33, 533, 528, 529), (33, 35, 532, 533), (27, 29, 531, 534), (25, 27, 534, 527), (25, 24, 26, 27), (27, 26, 28, 29), (29, 28, 30, 31), (31, 30, 32, 33), (33, 32, 34, 35), (35, 34, 24, 25), (24, 34, 32, 30, 28, 26), (47, 552, 555, 37), (41, 554, 553, 43), (43, 553, 551, 45), (45, 551, 552, 47), (39, 556, 554, 41), (37, 555, 556, 39), (37, 39, 38, 36), (39, 41, 40, 38), (41, 43, 42, 40), (43, 45, 44, 42), (45, 47, 46, 44), (47, 37, 36, 46), (36, 38, 40, 42, 44, 46), (59, 549, 547, 49), (53, 545, 546, 543, 55), (55, 543, 544, 550, 57), (57, 550, 549, 59), (51, 548, 545, 53), (49, 547, 548, 51), (49, 51, 50, 48), (51, 53, 52, 50), (53, 55, 54, 52), (55, 57, 56, 54), (57, 59, 58, 56), (59, 49, 48, 58), (48, 50, 52, 54, 56, 58), (71, 61, 499, 500), (65, 67, 521, 523), (67, 69, 501, 521), (69, 71, 500, 501), (63, 65, 523, 502), (61, 63, 502, 499), (61, 60, 62, 63), (63, 62, 64, 65), (65, 64, 66, 67), (67, 66, 68, 69), (69, 68, 70, 71), (71, 70, 60, 61), (60, 70, 68, 66, 64, 62), (83, 73, 557, 559), (77, 79, 560, 562), (79, 81, 561, 560), (81, 83, 559, 561), (75, 77, 562, 558), (73, 75, 558, 557), (73, 72, 74, 75), (75, 74, 76, 77), (77, 76, 78, 79), (79, 78, 80, 81), (81, 80, 82, 83), (83, 82, 72, 73), (72, 82, 80, 78, 76, 74), (95, 515, 514, 85), (89, 518, 522, 520, 91), (91, 520, 519, 516, 93), (93, 516, 515, 95), (87, 517, 518, 89), (85, 514, 517, 87), (85, 87, 86, 84), (87, 89, 88, 86), (89, 91, 90, 88), (91, 93, 92, 90), (93, 95, 94, 92), (95, 85, 84, 94), (84, 86, 88, 90, 92, 94), (107, 503, 505, 97), (101, 494, 495, 103), (103, 495, 493, 105), (105, 493, 504, 503, 107), (99, 506, 336, 494, 101), (97, 505, 506, 99), (97, 99, 98, 96), (99, 101, 100, 98), (101, 103, 102, 100), (103, 105, 104, 102), (105, 107, 106, 104), (107, 97, 96, 106), (96, 98, 100, 102, 104, 106), (119, 109, 563, 564), (113, 115, 569, 568), (115, 117, 567, 569), (117, 119, 564, 566, 567), (111, 113, 568, 312, 565), (109, 111, 565, 563), (109, 108, 110, 111), (111, 110, 112, 113), (113, 112, 114, 115), (115, 114, 116, 117), (117, 116, 118, 119), (119, 118, 108, 109), (108, 118, 116, 114, 112, 110), (131, 121, 509, 507), (125, 127, 496, 498), (127, 129, 497, 496), (129, 131, 507, 508, 497), (123, 125, 498, 334, 510), (121, 123, 510, 509), (121, 120, 122, 123), (123, 122, 124, 125), (125, 124, 126, 127), (127, 126, 128, 129), (129, 128, 130, 131), (131, 130, 120, 121), (120, 130, 128, 126, 124, 122), (143, 573, 575, 133), (137, 572, 570, 139), (139, 570, 571, 141), (141, 571, 574, 573, 143), (135, 576, 577, 572, 137), (133, 575, 576, 135), (133, 135, 134, 132), (135, 137, 136, 134), (137, 139, 138, 136), (139, 141, 140, 138), (141, 143, 142, 140), (143, 133, 132, 142), (132, 134, 136, 138, 140, 142), (349, 144, 147, 146), (144, 145, 425, 147), (146, 147, 149, 148), (147, 425, 150, 149), (425, 429, 428, 151, 150), (148, 149, 153, 152), (149, 150, 154, 153), (150, 151, 155, 154), (152, 153, 157, 156), (153, 154, 158, 157), (154, 155, 159, 158), (156, 157, 160, 350), (157, 158, 161, 160), (158, 159, 162, 161), (350, 160, 164, 163), (160, 161, 165, 164), (161, 162, 166, 165), (163, 164, 167, 348), (164, 165, 435, 167), (165, 166, 438, 439, 435), (166, 436, 438), (348, 167, 169, 168), (167, 435, 170, 169), (168, 169, 172, 171), (169, 170, 447, 172), (171, 172, 174, 173), (172, 447, 175, 174), (447, 464, 463, 176, 175), (173, 174, 178, 177), (174, 175, 179, 178), (175, 176, 180, 179), (177, 178, 181, 346), (178, 179, 182, 181), (179, 180, 183, 182), (346, 181, 185, 184), (181, 182, 186, 185), (182, 183, 187, 186), (184, 185, 189, 188), (185, 186, 190, 189), (186, 187, 355, 190), (188, 189, 192, 191), (189, 190, 193, 192), (190, 355, 458, 459, 193), (355, 457, 458), (191, 192, 195, 194), (192, 193, 196, 195), (195, 196, 198, 197), (197, 198, 200, 199), (198, 476, 475, 354, 200), (199, 200, 203, 202), (200, 354, 204, 203), (201, 202, 205, 352), (202, 203, 206, 205), (203, 204, 207, 206), (352, 205, 209, 208), (205, 206, 210, 209), (206, 207, 211, 210), (208, 209, 213, 212), (209, 210, 214, 213), (210, 211, 215, 214), (212, 213, 217, 216), (213, 214, 218, 217), (214, 215, 488, 489, 218), (215, 486, 488), (216, 217, 220, 219), (217, 218, 221, 220), (219, 220, 223, 222), (220, 221, 224, 223), (222, 223, 226, 225), (223, 224, 227, 226), (224, 485, 484, 228, 227), (225, 226, 230, 229), (226, 227, 231, 230), (227, 228, 232, 231), (229, 230, 234, 233), (230, 231, 235, 234), (231, 232, 236, 235), (233, 234, 238, 237), (234, 235, 239, 238), (235, 236, 240, 239), (237, 238, 242, 241), (238, 239, 243, 242), (239, 240, 353, 243), (241, 242, 245, 244), (242, 243, 246, 245), (243, 353, 480, 481, 246), (353, 479, 480), (244, 245, 248, 247), (245, 246, 249, 248), (247, 248, 251, 250), (248, 249, 252, 251), (250, 251, 254, 253), (251, 252, 255, 254), (252, 469, 467, 256, 255), (253, 254, 258, 257), (254, 255, 259, 258), (255, 256, 260, 259), (257, 258, 261, 358), (258, 259, 262, 261), (259, 260, 263, 262), (358, 261, 265, 264), (261, 262, 266, 265), (262, 263, 267, 266), (264, 265, 269, 268), (265, 266, 270, 269), (266, 267, 271, 270), (268, 269, 273, 272), (269, 270, 274, 273), (270, 271, 452, 454, 274), (271, 450, 452), (272, 273, 276, 275), (273, 274, 277, 276), (275, 276, 279, 278), (276, 277, 443, 279), (278, 279, 281, 280), (279, 443, 282, 281), (443, 444, 441, 283, 282), (280, 281, 285, 284), (281, 282, 286, 285), (282, 283, 357, 286), (284, 285, 288, 287), (285, 286, 289, 288), (286, 357, 290, 289), (287, 288, 292, 291), (288, 289, 293, 292), (289, 290, 347, 293), (291, 292, 295, 294), (292, 293, 296, 295), (293, 347, 297, 296), (294, 295, 299, 298), (295, 296, 300, 299), (296, 297, 432, 433, 300), (297, 430, 432), (298, 299, 144, 349), (299, 300, 145, 144), (301, 302, 304, 303), (303, 304, 460, 462, 542, 538, 535, 536, 537, 540, 541, 305), (305, 541, 539, 542, 462, 446, 448, 306), (306, 448, 437, 307, 552, 551, 553, 554, 556), (308, 309, 311, 310), (310, 311, 427, 566, 564, 563, 565, 312), (312, 568, 569, 567, 566, 427, 424, 434, 313), (313, 434, 431, 423, 574, 571, 570, 572, 577), (577, 576, 575, 573, 574, 423, 315, 314), (314, 315, 317, 316), (316, 317, 318, 559, 557, 558), (558, 562, 560, 561, 559, 318, 440, 445, 319), (319, 445, 449, 453, 544, 543, 546, 320), (320, 546, 545, 548, 547, 549, 550, 544, 453, 451, 322, 321), (321, 322, 324, 323), (323, 324, 326, 325), (325, 326, 465, 468, 528, 533, 532, 527, 534, 531, 530, 327), (327, 530, 529, 528, 468, 472, 471, 328), (328, 471, 478, 329, 524, 512, 525, 526, 513), (330, 331, 333, 332), (332, 333, 483, 508, 507, 509, 510, 334), (334, 498, 496, 497, 508, 483, 492, 491, 335), (335, 491, 487, 490, 504, 493, 495, 494, 336), (336, 506, 505, 503, 504, 490, 338, 337), (337, 338, 340, 339), (339, 340, 341, 500, 499, 502), (502, 523, 521, 501, 500, 341, 477, 473, 342), (342, 473, 470, 455, 519, 520, 522, 343), (304, 302, 345, 456, 457, 355, 187, 183, 180, 176, 461, 460), (343, 522, 518, 517, 514, 515, 516, 519, 455, 456, 345, 344), (344, 345, 302, 301), (301, 303, 305, 306, 556, 308, 310, 312, 313, 396, 402, 410, 400, 420, 422, 390, 388, 398, 378, 376, 374, 384, 368, 382, 386, 372, 335, 336, 337, 339, 502, 342, 343, 344), (195, 197, 351, 194), (376, 375, 373, 374), (390, 389, 387, 388), (406, 405, 359, 360), (380, 379, 391, 392), (384, 383, 367, 368), (364, 363, 417, 418), (404, 403, 369, 370), (418, 417, 407, 408), (362, 361, 363, 364), (416, 415, 395, 396), (414, 413, 415, 416), (368, 367, 381, 382), (412, 411, 365, 366), (386, 385, 371, 372), (370, 369, 361, 362), (396, 395, 401, 402), (398, 397, 377, 378), (366, 365, 413, 414), (360, 359, 393, 394), (402, 401, 409, 410), (374, 373, 383, 384), (394, 393, 403, 404), (382, 381, 385, 386), (422, 421, 389, 390), (400, 399, 419, 420), (392, 391, 405, 406), (388, 387, 397, 398), (372, 371, 379, 380), (349, 395, 415, 413, 365, 411, 407, 417, 363, 361, 369, 403, 393, 359, 405, 391, 379, 371, 219, 222, 225, 229, 233, 237, 241, 244, 247, 250, 253, 257, 358, 264, 268, 272, 275, 278, 280, 284, 287, 291, 294, 298), (410, 409, 399, 400), (378, 377, 375, 376), (408, 407, 411, 412), (335, 372, 380, 392, 406, 360, 394, 404, 370, 362, 364, 418, 408, 412, 366, 414, 416, 396, 313, 577, 314, 316, 558, 319, 320, 321, 323, 325, 327, 328, 513, 330, 332, 334), (420, 419, 421, 422), (423, 430, 297, 347, 290, 357, 283, 442, 440, 318, 317, 315), (451, 450, 271, 267, 263, 260, 256, 466, 465, 326, 324, 322), (478, 479, 353, 240, 236, 232, 228, 482, 483, 333, 331, 329), (441, 442, 283), (443, 445, 440, 442, 441, 444), (198, 473, 477, 474, 475, 476), (447, 446, 462, 460, 461, 463, 464), (252, 472, 468, 465, 466, 467, 469), (448, 435, 439, 438, 436, 437), (428, 426, 151), (425, 424, 427, 426, 428, 429), (437, 436, 166, 162, 159, 155, 151, 426, 427, 311, 309, 307), (474, 477, 341, 340, 338, 490, 486, 215, 211, 207, 204, 354), (470, 193, 459, 458, 457, 456, 455), (487, 218, 489, 488, 486, 490), (484, 482, 228), (435, 448, 446, 447, 170), (193, 470, 473, 198, 196), (300, 431, 434, 424, 425, 145), (431, 300, 433, 432, 430, 423), (449, 274, 454, 452, 450, 451, 453), (471, 246, 481, 480, 479, 478), (467, 466, 256), (445, 443, 277, 274, 449), (492, 224, 221, 218, 487, 491), (475, 474, 354), (472, 252, 249, 246, 471), (463, 461, 176), (224, 492, 483, 482, 484, 485), (308, 556, 555, 552, 307, 309), (330, 513, 511, 524, 329, 331), (199, 356, 351, 197), (201, 356, 199, 202), (184, 188, 191, 194, 351, 356, 201, 352, 208, 212, 216, 219, 371, 385, 381, 367, 383, 373, 375, 377, 397, 387, 389, 421, 419, 399, 409, 401, 395, 349, 146, 148, 152, 156, 350, 163, 348, 168, 171, 173, 177, 346)])
me_cylinder_002.polygons.foreach_set('use_smooth', [0, 0, 0, 0, 0, 0, 0, 0, 0, 0, 0, 0, 0, 0, 0, 0, 0, 0, 0, 0, 0, 0, 0, 0, 0, 0, 0, 0, 0, 0, 0, 0, 0, 0, 0, 0, 0, 0, 0, 0, 0, 0, 0, 0, 0, 0, 0, 0, 0, 0, 0, 0, 0, 0, 0, 0, 0, 0, 0, 0, 0, 0, 0, 0, 0, 0, 0, 0, 0, 0, 0, 0, 0, 0, 0, 0, 0, 0, 0, 0, 0, 0, 0, 0, 0, 0, 0, 0, 0, 0, 0, 0, 0, 0, 0, 0, 0, 0, 0, 0, 0, 0, 0, 0, 0, 0, 0, 0, 0, 0, 0, 0, 0, 0, 0, 0, 0, 0, 0, 0, 0, 0, 0, 0, 0, 0, 0, 0, 0, 0, 0, 0, 0, 0, 0, 0, 0, 0, 0, 0, 0, 0, 0, 0, 0, 0, 0, 0, 0, 0, 0, 0, 0, 0, 0, 0, 0, 0, 0, 0, 0, 0, 0, 0, 0, 0, 0, 0, 0, 0, 0, 0, 0, 0, 0, 0, 0, 0, 0, 0, 0, 0, 0, 0, 0, 0, 0, 0, 0, 0, 0, 0, 0, 0, 0, 0, 0, 0, 0, 0, 0, 0, 0, 0, 0, 0, 0, 0, 0, 0, 0, 0, 0, 0, 0, 0, 0, 0, 0, 0, 0, 0, 0, 0, 0, 0, 0, 0, 0, 0, 0, 0, 0, 0, 0, 0, 0, 0, 0, 0, 0, 0, 0, 0, 0, 0, 0, 0, 0, 0, 0, 0, 0, 0, 0, 0, 0, 0, 0, 0, 0, 0, 0, 0, 0, 0, 0, 0, 0, 0, 0, 0, 0, 0, 0, 0, 0, 0, 0, 0, 0, 0, 0, 0, 0, 0, 0, 0, 0, 0, 0, 0, 0, 0, 0, 0, 0, 0, 0, 0, 0, 0, 0, 0, 0, 0, 0, 0, 0, 0, 0, 0, 0, 0, 0, 0, 0, 0, 0, 0, 0, 0, 0, 0, 1, 1, 1, 1, 1, 1, 1, 1, 1, 1, 1, 1, 1, 1, 1, 1, 1, 1, 1, 1, 1, 1, 1, 1, 1, 1, 1, 1, 0, 1, 1, 1, 0, 1, 0, 0, 0, 0, 0, 0, 0, 0, 0, 0, 0, 0, 0, 0, 0, 0, 0, 0, 0, 0, 0, 0, 0, 0, 0, 0, 0, 0, 0, 0, 0, 0, 0, 0])
_uv = me_cylinder_002.uv_layers.new(name='UVMap')
_uv.uv.foreach_set('vector', [0.1592, 0.9269, 0.2815, 0.9258, 0.2851, 0.9412, 0.1618, 0.9447, 0.1627, 0.9789, 0.2787, 0.9773, 0.2769, 0.9927, 0.1606, 0.9926, 0.1588, 0.8893, 0.276, 0.8893, 0.278, 0.9054, 0.1582, 0.9054, 0.1582, 0.9054, 0.278, 0.9054, 0.2815, 0.9258, 0.1592, 0.9269, 0.1632, 0.9582, 0.2822, 0.9551, 0.2787, 0.9773, 0.1627, 0.9789, 0.1618, 0.9447, 0.2851, 0.9412, 0.2822, 0.9551, 0.1632, 0.9582, 0.1618, 0.9447, 0.1632, 0.9582, 0.02635, 0.9506, 0.0295, 0.9443, 0.1632, 0.9582, 0.1627, 0.9789, 0.02513, 0.965, 0.02635, 0.9506, 0.1627, 0.9789, 0.1606, 0.9926, 0.02348, 0.9709, 0.02513, 0.965, 0.1588, 0.8893, 0.1582, 0.9054, 0.02182, 0.925, 0.02217, 0.9173, 0.1582, 0.9054, 0.1592, 0.9269, 0.02331, 0.9378, 0.02182, 0.925, 0.1592, 0.9269, 0.1618, 0.9447, 0.0295, 0.9443, 0.02331, 0.9378, 0.0295, 0.9443, 0.02635, 0.9506, 0.007491, 0.9539, 0.0003253, 0.9497, 0.006003, 0.9408, 0.02331, 0.9378, 0.7805, 0.8663, 0.7779, 0.8841, 0.6534, 0.8812, 0.6571, 0.8663, 0.777, 0.9183, 0.779, 0.932, 0.6624, 0.9308, 0.6623, 0.9206, 0.6617, 0.9164, 0.7809, 0.8287, 0.7815, 0.8448, 0.6622, 0.845, 0.663, 0.84, 0.6634, 0.8287, 0.7815, 0.8448, 0.7805, 0.8663, 0.6571, 0.8663, 0.6622, 0.845, 0.7765, 0.8976, 0.777, 0.9183, 0.6617, 0.9164, 0.6569, 0.8941, 0.7779, 0.8841, 0.7765, 0.8976, 0.6569, 0.8941, 0.6534, 0.8812, 0.7779, 0.8841, 0.9102, 0.8837, 0.9133, 0.89, 0.7765, 0.8976, 0.7765, 0.8976, 0.9133, 0.89, 0.9145, 0.9044, 0.777, 0.9183, 0.777, 0.9183, 0.9145, 0.9044, 0.9162, 0.9104, 0.779, 0.932, 0.7809, 0.8287, 0.9175, 0.8568, 0.9178, 0.8645, 0.7815, 0.8448, 0.7815, 0.8448, 0.9178, 0.8645, 0.9164, 0.8772, 0.7805, 0.8663, 0.7805, 0.8663, 0.9164, 0.8772, 0.9102, 0.8837, 0.7779, 0.8841, 0.9102, 0.8837, 0.9164, 0.8772, 0.9337, 0.8803, 0.9393, 0.8892, 0.9322, 0.8933, 0.9133, 0.89, 0.5259, 0.7888, 0.5286, 0.771, 0.652, 0.7742, 0.6493, 0.7906, 0.5294, 0.7367, 0.5273, 0.723, 0.6437, 0.723, 0.6439, 0.7332, 0.6446, 0.7374, 0.5252, 0.8264, 0.5248, 0.8103, 0.6439, 0.8118, 0.643, 0.8167, 0.6425, 0.828, 0.5248, 0.8103, 0.5259, 0.7888, 0.6493, 0.7906, 0.6439, 0.8118, 0.53, 0.7574, 0.5294, 0.7367, 0.6446, 0.7374, 0.6496, 0.7596, 0.5286, 0.771, 0.53, 0.7574, 0.6496, 0.7596, 0.652, 0.7742, 0.5286, 0.771, 0.3962, 0.771, 0.3931, 0.7648, 0.53, 0.7574, 0.53, 0.7574, 0.3931, 0.7648, 0.3919, 0.7504, 0.5294, 0.7367, 0.5294, 0.7367, 0.3919, 0.7504, 0.3902, 0.7445, 0.5273, 0.723, 0.5252, 0.8264, 0.3888, 0.798, 0.3885, 0.7903, 0.5248, 0.8103, 0.5248, 0.8103, 0.3885, 0.7903, 0.39, 0.7776, 0.5259, 0.7888, 0.5259, 0.7888, 0.39, 0.7776, 0.3962, 0.771, 0.5286, 0.771, 0.3962, 0.771, 0.39, 0.7776, 0.3727, 0.7745, 0.3671, 0.7656, 0.3743, 0.7615, 0.3931, 0.7648, 0.5561, 0.2799, 0.4333, 0.2801, 0.4292, 0.2646, 0.5535, 0.262, 0.5529, 0.2277, 0.437, 0.228, 0.4389, 0.2128, 0.5552, 0.2141, 0.5563, 0.3174, 0.4392, 0.3174, 0.4373, 0.3014, 0.557, 0.3014, 0.557, 0.3014, 0.4373, 0.3014, 0.4333, 0.2801, 0.5561, 0.2799, 0.5522, 0.2484, 0.4333, 0.2501, 0.437, 0.228, 0.5529, 0.2277, 0.5535, 0.262, 0.4292, 0.2646, 0.4333, 0.2501, 0.5522, 0.2484, 0.5535, 0.262, 0.5522, 0.2484, 0.6891, 0.257, 0.6859, 0.2632, 0.5522, 0.2484, 0.5529, 0.2277, 0.6904, 0.2426, 0.6891, 0.257, 0.5529, 0.2277, 0.5552, 0.2141, 0.6921, 0.2367, 0.6904, 0.2426, 0.5563, 0.3174, 0.557, 0.3014, 0.6935, 0.2825, 0.6931, 0.2902, 0.557, 0.3014, 0.5561, 0.2799, 0.692, 0.2698, 0.6935, 0.2825, 0.5561, 0.2799, 0.5535, 0.262, 0.6859, 0.2632, 0.692, 0.2698, 0.6859, 0.2632, 0.6891, 0.257, 0.7079, 0.2538, 0.7151, 0.258, 0.7093, 0.2668, 0.692, 0.2698, 0.5884, 0.1447, 0.7118, 0.1447, 0.7142, 0.1611, 0.5909, 0.1626, 0.5911, 0.1968, 0.7063, 0.1978, 0.7056, 0.2019, 0.7052, 0.2121, 0.5888, 0.2105, 0.5882, 0.1071, 0.7055, 0.1071, 0.7058, 0.1184, 0.7066, 0.1234, 0.5875, 0.1232, 0.5875, 0.1232, 0.7066, 0.1234, 0.7118, 0.1447, 0.5884, 0.1447, 0.592, 0.1762, 0.7117, 0.1757, 0.7063, 0.1978, 0.5911, 0.1968, 0.5909, 0.1626, 0.7142, 0.1611, 0.7117, 0.1757, 0.592, 0.1762, 0.5909, 0.1626, 0.592, 0.1762, 0.4552, 0.1668, 0.4584, 0.1606, 0.592, 0.1762, 0.5911, 0.1968, 0.4538, 0.1812, 0.4552, 0.1668, 0.5911, 0.1968, 0.5888, 0.2105, 0.4521, 0.1871, 0.4538, 0.1812, 0.5882, 0.1071, 0.5875, 0.1232, 0.451, 0.1413, 0.4514, 0.1336, 0.5875, 0.1232, 0.5884, 0.1447, 0.4523, 0.154, 0.451, 0.1413, 0.5884, 0.1447, 0.5909, 0.1626, 0.4584, 0.1606, 0.4523, 0.154, 0.4584, 0.1606, 0.4552, 0.1668, 0.4363, 0.1699, 0.4292, 0.1657, 0.435, 0.1568, 0.4523, 0.154, 0.78, 0.7606, 0.7773, 0.7784, 0.6526, 0.7744, 0.6572, 0.7605, 0.7759, 0.8126, 0.7778, 0.8263, 0.6614, 0.8237, 0.6599, 0.8089, 0.7805, 0.723, 0.781, 0.7391, 0.6611, 0.7391, 0.6631, 0.723, 0.781, 0.7391, 0.78, 0.7606, 0.6572, 0.7605, 0.6611, 0.7391, 0.7757, 0.7919, 0.7759, 0.8126, 0.6599, 0.8089, 0.6569, 0.7866, 0.7773, 0.7784, 0.7757, 0.7919, 0.6569, 0.7866, 0.6526, 0.7744, 0.7773, 0.7784, 0.9095, 0.7792, 0.9126, 0.7854, 0.7757, 0.7919, 0.7757, 0.7919, 0.9126, 0.7854, 0.9137, 0.7999, 0.7759, 0.8126, 0.7759, 0.8126, 0.9137, 0.7999, 0.9153, 0.8058, 0.7778, 0.8263, 0.7805, 0.723, 0.917, 0.7522, 0.9173, 0.7599, 0.781, 0.7391, 0.781, 0.7391, 0.9173, 0.7599, 0.9157, 0.7727, 0.78, 0.7606, 0.78, 0.7606, 0.9157, 0.7727, 0.9095, 0.7792, 0.7773, 0.7784, 0.9095, 0.7792, 0.9157, 0.7727, 0.933, 0.7759, 0.9386, 0.7848, 0.9314, 0.7889, 0.9126, 0.7854, 0.5878, 0.06609, 0.5908, 0.04828, 0.715, 0.05329, 0.7101, 0.07017, 0.5919, 0.01401, 0.5898, 0.0003253, 0.706, 0.0003253, 0.7077, 0.01567, 0.5868, 0.1037, 0.5865, 0.08761, 0.7061, 0.09046, 0.7038, 0.1065, 0.5865, 0.08761, 0.5878, 0.06609, 0.7101, 0.07017, 0.7061, 0.09046, 0.5922, 0.03471, 0.5919, 0.01401, 0.7077, 0.01567, 0.7109, 0.03717, 0.5908, 0.04828, 0.5922, 0.03471, 0.7109, 0.03717, 0.715, 0.05329, 0.5908, 0.04828, 0.4583, 0.04708, 0.4552, 0.04082, 0.5922, 0.03471, 0.5922, 0.03471, 0.4552, 0.04082, 0.4542, 0.02638, 0.5919, 0.01401, 0.5919, 0.01401, 0.4542, 0.02638, 0.4526, 0.02045, 0.5898, 0.0003253, 0.5868, 0.1037, 0.4506, 0.07395, 0.4504, 0.06624, 0.5865, 0.08761, 0.5865, 0.08761, 0.4504, 0.06624, 0.452, 0.05353, 0.5878, 0.06609, 0.5878, 0.06609, 0.452, 0.05353, 0.4583, 0.04708, 0.5908, 0.04828, 0.4583, 0.04708, 0.452, 0.05353, 0.4348, 0.05028, 0.4292, 0.04133, 0.4364, 0.03728, 0.4552, 0.04082, 0.7882, 0.5893, 0.6648, 0.5881, 0.6618, 0.5731, 0.7858, 0.5715, 0.7852, 0.5373, 0.6699, 0.538, 0.6706, 0.5338, 0.6708, 0.5236, 0.7874, 0.5236, 0.7882, 0.6269, 0.6708, 0.6258, 0.6705, 0.6144, 0.6698, 0.6095, 0.789, 0.6108, 0.789, 0.6108, 0.6698, 0.6095, 0.6648, 0.5881, 0.7882, 0.5893, 0.7846, 0.5579, 0.6649, 0.5602, 0.6699, 0.538, 0.7852, 0.5373, 0.7858, 0.5715, 0.6618, 0.5731, 0.6649, 0.5602, 0.7846, 0.5579, 0.7858, 0.5715, 0.7846, 0.5579, 0.9213, 0.5669, 0.9181, 0.5731, 0.7846, 0.5579, 0.7852, 0.5373, 0.9226, 0.5525, 0.9213, 0.5669, 0.7852, 0.5373, 0.7874, 0.5236, 0.9243, 0.5466, 0.9226, 0.5525, 0.7882, 0.6269, 0.789, 0.6108, 0.9256, 0.5925, 0.9251, 0.6002, 0.789, 0.6108, 0.7882, 0.5893, 0.9242, 0.5797, 0.9256, 0.5925, 0.7882, 0.5893, 0.7858, 0.5715, 0.9181, 0.5731, 0.9242, 0.5797, 0.9181, 0.5731, 0.9213, 0.5669, 0.9402, 0.5638, 0.9473, 0.568, 0.9415, 0.5768, 0.9242, 0.5797, 0.5263, 0.8663, 0.6498, 0.8686, 0.6528, 0.8831, 0.5287, 0.8842, 0.5293, 0.9184, 0.645, 0.9176, 0.644, 0.9321, 0.5271, 0.9321, 0.5266, 0.8287, 0.6445, 0.8311, 0.6454, 0.8472, 0.5257, 0.8448, 0.5257, 0.8448, 0.6454, 0.8472, 0.6461, 0.8558, 0.6498, 0.8686, 0.5263, 0.8663, 0.5299, 0.8977, 0.6496, 0.8954, 0.6458, 0.9084, 0.645, 0.9176, 0.5293, 0.9184, 0.5287, 0.8842, 0.6528, 0.8831, 0.6496, 0.8954, 0.5299, 0.8977, 0.5287, 0.8842, 0.5299, 0.8977, 0.3931, 0.8884, 0.3964, 0.8821, 0.5299, 0.8977, 0.5293, 0.9184, 0.3917, 0.9028, 0.3931, 0.8884, 0.5293, 0.9184, 0.5271, 0.9321, 0.39, 0.9087, 0.3917, 0.9028, 0.5266, 0.8287, 0.5257, 0.8448, 0.3889, 0.8628, 0.3894, 0.855, 0.5257, 0.8448, 0.5263, 0.8663, 0.3902, 0.8755, 0.3889, 0.8628, 0.5263, 0.8663, 0.5287, 0.8842, 0.3964, 0.8821, 0.3902, 0.8755, 0.3964, 0.8821, 0.3931, 0.8884, 0.3742, 0.8914, 0.3671, 0.8872, 0.3729, 0.8784, 0.3902, 0.8755, 0.8407, 0.1448, 0.8381, 0.1626, 0.7149, 0.1597, 0.7173, 0.1445, 0.8371, 0.1968, 0.8392, 0.2105, 0.7224, 0.2096, 0.7215, 0.1951, 0.8412, 0.1071, 0.8417, 0.1232, 0.7221, 0.1232, 0.7233, 0.1071, 0.8417, 0.1232, 0.8407, 0.1448, 0.7173, 0.1445, 0.7212, 0.1318, 0.7221, 0.1232, 0.8367, 0.1761, 0.8371, 0.1968, 0.7215, 0.1951, 0.7207, 0.1859, 0.7171, 0.1729, 0.8381, 0.1626, 0.8367, 0.1761, 0.7171, 0.1729, 0.7149, 0.1597, 0.8381, 0.1626, 0.9705, 0.1624, 0.9736, 0.1686, 0.8367, 0.1761, 0.8367, 0.1761, 0.9736, 0.1686, 0.9748, 0.1831, 0.8371, 0.1968, 0.8371, 0.1968, 0.9748, 0.1831, 0.9765, 0.189, 0.8392, 0.2105, 0.8412, 0.1071, 0.9779, 0.1354, 0.9782, 0.1431, 0.8417, 0.1232, 0.8417, 0.1232, 0.9782, 0.1431, 0.9767, 0.1559, 0.8407, 0.1448, 0.8407, 0.1448, 0.9767, 0.1559, 0.9705, 0.1624, 0.8381, 0.1626, 0.9705, 0.1624, 0.9767, 0.1559, 0.994, 0.1589, 0.9997, 0.1679, 0.9925, 0.172, 0.9736, 0.1686, 0.8205, 0.4853, 0.8233, 0.4675, 0.9473, 0.4714, 0.944, 0.4856, 0.8247, 0.4333, 0.8228, 0.4196, 0.9397, 0.4227, 0.9404, 0.4371, 0.8199, 0.5229, 0.8194, 0.5068, 0.9391, 0.5068, 0.9379, 0.5229, 0.8194, 0.5068, 0.8205, 0.4853, 0.944, 0.4856, 0.9401, 0.4982, 0.9391, 0.5068, 0.8248, 0.454, 0.8247, 0.4333, 0.9404, 0.4371, 0.941, 0.4464, 0.9444, 0.4595, 0.8233, 0.4675, 0.8248, 0.454, 0.9444, 0.4595, 0.9473, 0.4714, 0.8233, 0.4675, 0.691, 0.4665, 0.6879, 0.4602, 0.8248, 0.454, 0.8248, 0.454, 0.6879, 0.4602, 0.6868, 0.4457, 0.8247, 0.4333, 0.8247, 0.4333, 0.6868, 0.4457, 0.6852, 0.4398, 0.8228, 0.4196, 0.8199, 0.5229, 0.6834, 0.4934, 0.6831, 0.4857, 0.8194, 0.5068, 0.8194, 0.5068, 0.6831, 0.4857, 0.6847, 0.4729, 0.8205, 0.4853, 0.8205, 0.4853, 0.6847, 0.4729, 0.691, 0.4665, 0.8233, 0.4675, 0.691, 0.4665, 0.6847, 0.4729, 0.6674, 0.4697, 0.6618, 0.4607, 0.669, 0.4567, 0.6879, 0.4602, 0.1284, 0.851, 0.004979, 0.8495, 0.0003253, 0.8346, 0.126, 0.8332, 0.1254, 0.7989, 0.00973, 0.7997, 0.01076, 0.7852, 0.1276, 0.7852, 0.1284, 0.8886, 0.0105, 0.887, 0.009513, 0.8709, 0.1292, 0.8726, 0.1292, 0.8726, 0.009513, 0.8709, 0.008728, 0.8622, 0.004979, 0.8495, 0.1284, 0.851, 0.1248, 0.8196, 0.005139, 0.8217, 0.008864, 0.8088, 0.00973, 0.7997, 0.1254, 0.7989, 0.126, 0.8332, 0.0003253, 0.8346, 0.005139, 0.8217, 0.1248, 0.8196, 0.126, 0.8332, 0.1248, 0.8196, 0.2616, 0.8286, 0.2584, 0.8348, 0.1248, 0.8196, 0.1254, 0.7989, 0.2629, 0.8142, 0.2616, 0.8286, 0.1254, 0.7989, 0.1276, 0.7852, 0.2646, 0.8083, 0.2629, 0.8142, 0.1284, 0.8886, 0.1292, 0.8726, 0.2659, 0.8542, 0.2654, 0.8619, 0.1292, 0.8726, 0.1284, 0.851, 0.2645, 0.8414, 0.2659, 0.8542, 0.1284, 0.851, 0.126, 0.8332, 0.2584, 0.8348, 0.2645, 0.8414, 0.2584, 0.8348, 0.2616, 0.8286, 0.2805, 0.8255, 0.2876, 0.8297, 0.2818, 0.8386, 0.2645, 0.8414, 0.5844, 0.625, 0.6069, 0.6424, 0.5968, 0.6539, 0.5766, 0.6337, 0.6069, 0.6424, 0.6306, 0.6606, 0.6218, 0.6773, 0.5968, 0.6539, 0.5766, 0.6337, 0.5968, 0.6539, 0.5852, 0.664, 0.5679, 0.6413, 0.5968, 0.6539, 0.6218, 0.6773, 0.6034, 0.6878, 0.5852, 0.664, 0.2355, 0.05628, 0.2509, 0.04219, 0.2621, 0.03598, 0.2693, 0.0407, 0.2558, 0.067, 0.5679, 0.6413, 0.5852, 0.664, 0.5724, 0.6725, 0.5582, 0.6477, 0.5852, 0.664, 0.6034, 0.6878, 0.5873, 0.6984, 0.5724, 0.6725, 0.2558, 0.067, 0.2693, 0.0407, 0.287, 0.05146, 0.2738, 0.07536, 0.5582, 0.6477, 0.5724, 0.6725, 0.5586, 0.6792, 0.5478, 0.6529, 0.5724, 0.6725, 0.5873, 0.6984, 0.57, 0.7069, 0.5586, 0.6792, 0.2738, 0.07536, 0.287, 0.05146, 0.3048, 0.06147, 0.2903, 0.08458, 0.5478, 0.6529, 0.5586, 0.6792, 0.5441, 0.6841, 0.5369, 0.657, 0.5586, 0.6792, 0.57, 0.7069, 0.5518, 0.713, 0.5441, 0.6841, 0.2903, 0.08458, 0.3048, 0.06147, 0.3212, 0.07337, 0.3056, 0.09488, 0.5369, 0.657, 0.5441, 0.6841, 0.5291, 0.6871, 0.5254, 0.6588, 0.5441, 0.6841, 0.5518, 0.713, 0.5329, 0.7167, 0.5291, 0.6871, 0.3056, 0.09488, 0.3212, 0.07337, 0.3359, 0.08616, 0.3199, 0.1065, 0.5254, 0.6588, 0.5291, 0.6871, 0.5138, 0.688, 0.5138, 0.66, 0.5291, 0.6871, 0.5329, 0.7167, 0.5124, 0.7224, 0.5138, 0.688, 0.3199, 0.1065, 0.3359, 0.08616, 0.3422, 0.09049, 0.3435, 0.1014, 0.3377, 0.1201, 0.3359, 0.08616, 0.3414, 0.08842, 0.3422, 0.09049, 0.5138, 0.66, 0.5138, 0.688, 0.4985, 0.687, 0.5022, 0.6587, 0.5138, 0.688, 0.5124, 0.7224, 0.4945, 0.7166, 0.4985, 0.687, 0.5022, 0.6587, 0.4985, 0.687, 0.4835, 0.684, 0.4909, 0.6565, 0.4985, 0.687, 0.4945, 0.7166, 0.4758, 0.7172, 0.4835, 0.684, 0.4909, 0.6565, 0.4835, 0.684, 0.469, 0.679, 0.4799, 0.6527, 0.4835, 0.684, 0.4758, 0.7172, 0.4575, 0.7066, 0.469, 0.679, 0.3551, 0.1553, 0.3734, 0.1619, 0.3825, 0.1686, 0.3822, 0.1766, 0.356, 0.1785, 0.4799, 0.6527, 0.469, 0.679, 0.4552, 0.6722, 0.4696, 0.6476, 0.469, 0.679, 0.4575, 0.7066, 0.4402, 0.698, 0.4552, 0.6722, 0.356, 0.1785, 0.3822, 0.1766, 0.3852, 0.1955, 0.3588, 0.197, 0.4696, 0.6476, 0.4552, 0.6722, 0.4425, 0.6637, 0.4596, 0.6415, 0.4552, 0.6722, 0.4402, 0.698, 0.4243, 0.6873, 0.4425, 0.6637, 0.3588, 0.197, 0.3852, 0.1955, 0.3861, 0.2151, 0.3598, 0.2147, 0.4596, 0.6415, 0.4425, 0.6637, 0.431, 0.6536, 0.4512, 0.6334, 0.4425, 0.6637, 0.4243, 0.6873, 0.4099, 0.6746, 0.431, 0.6536, 0.3598, 0.2147, 0.3861, 0.2151, 0.3838, 0.234, 0.3588, 0.2319, 0.4512, 0.6334, 0.431, 0.6536, 0.421, 0.642, 0.4436, 0.6247, 0.431, 0.6536, 0.4099, 0.6746, 0.3973, 0.6601, 0.421, 0.642, 0.3588, 0.2319, 0.3838, 0.234, 0.3812, 0.251, 0.3554, 0.2497, 0.4436, 0.6247, 0.421, 0.642, 0.4125, 0.6293, 0.4371, 0.6151, 0.421, 0.642, 0.3973, 0.6601, 0.3845, 0.649, 0.4125, 0.6293, 0.3554, 0.2497, 0.3812, 0.251, 0.3792, 0.2581, 0.3716, 0.265, 0.3547, 0.2672, 0.3812, 0.251, 0.3807, 0.2564, 0.3792, 0.2581, 0.4371, 0.6151, 0.4125, 0.6293, 0.4057, 0.6155, 0.432, 0.6047, 0.4125, 0.6293, 0.3845, 0.649, 0.3781, 0.6269, 0.4057, 0.6155, 0.4057, 0.6155, 0.3781, 0.6269, 0.3671, 0.6066, 0.4008, 0.601, 0.4008, 0.601, 0.3671, 0.6066, 0.3683, 0.5898, 0.3979, 0.586, 0.3328, 0.3048, 0.3393, 0.3202, 0.3361, 0.3283, 0.3323, 0.3363, 0.318, 0.314, 0.3979, 0.586, 0.3683, 0.5898, 0.3671, 0.5706, 0.3969, 0.5707, 0.318, 0.314, 0.3323, 0.3363, 0.3191, 0.347, 0.3039, 0.3259, 0.4254, 0.5707, 0.3969, 0.5707, 0.3979, 0.5554, 0.4257, 0.5591, 0.3969, 0.5707, 0.3671, 0.5706, 0.3684, 0.5515, 0.3979, 0.5554, 0.3039, 0.3259, 0.3191, 0.347, 0.3031, 0.359, 0.2887, 0.3359, 0.4257, 0.5591, 0.3979, 0.5554, 0.4009, 0.5404, 0.4284, 0.5478, 0.3979, 0.5554, 0.3684, 0.5515, 0.3721, 0.5327, 0.4009, 0.5404, 0.2887, 0.3359, 0.3031, 0.359, 0.2853, 0.3691, 0.2719, 0.3449, 0.4284, 0.5478, 0.4009, 0.5404, 0.4059, 0.5259, 0.4321, 0.5368, 0.4009, 0.5404, 0.3721, 0.5327, 0.3783, 0.5145, 0.4059, 0.5259, 0.2719, 0.3449, 0.2853, 0.3691, 0.2676, 0.3771, 0.2548, 0.3537, 0.4321, 0.5368, 0.4059, 0.5259, 0.4126, 0.5122, 0.4373, 0.5264, 0.4059, 0.5259, 0.3783, 0.5145, 0.3815, 0.4979, 0.4126, 0.5122, 0.2548, 0.3537, 0.2676, 0.3771, 0.259, 0.38, 0.2494, 0.3776, 0.238, 0.3627, 0.2676, 0.3771, 0.261, 0.3814, 0.259, 0.38, 0.4373, 0.5264, 0.4126, 0.5122, 0.4212, 0.4995, 0.4437, 0.5168, 0.4126, 0.5122, 0.3815, 0.4979, 0.3975, 0.4813, 0.4212, 0.4995, 0.4437, 0.5168, 0.4212, 0.4995, 0.4313, 0.488, 0.4513, 0.5081, 0.4212, 0.4995, 0.3975, 0.4813, 0.4095, 0.4616, 0.4313, 0.488, 0.4513, 0.5081, 0.4313, 0.488, 0.4428, 0.4779, 0.4601, 0.5005, 0.4313, 0.488, 0.4095, 0.4616, 0.4246, 0.4542, 0.4428, 0.4779, 0.1894, 0.3623, 0.1732, 0.3732, 0.1707, 0.3785, 0.1614, 0.3761, 0.1733, 0.3531, 0.4601, 0.5005, 0.4428, 0.4779, 0.4555, 0.4694, 0.4697, 0.494, 0.4428, 0.4779, 0.4246, 0.4542, 0.4406, 0.4436, 0.4555, 0.4694, 0.1733, 0.3531, 0.1614, 0.3761, 0.1431, 0.3696, 0.1553, 0.3452, 0.4697, 0.494, 0.4555, 0.4694, 0.4692, 0.4626, 0.4801, 0.4889, 0.4555, 0.4694, 0.4406, 0.4436, 0.4578, 0.4351, 0.4692, 0.4626, 0.1553, 0.3452, 0.1431, 0.3696, 0.1242, 0.3607, 0.1383, 0.3364, 0.4801, 0.4889, 0.4692, 0.4626, 0.4837, 0.4577, 0.4911, 0.4852, 0.4692, 0.4626, 0.4578, 0.4351, 0.476, 0.4289, 0.4837, 0.4577, 0.1383, 0.3364, 0.1242, 0.3607, 0.106, 0.3495, 0.1224, 0.326, 0.4911, 0.4852, 0.4837, 0.4577, 0.4987, 0.4547, 0.5025, 0.4829, 0.4837, 0.4577, 0.476, 0.4289, 0.4948, 0.4251, 0.4987, 0.4547, 0.1224, 0.326, 0.106, 0.3495, 0.08938, 0.3371, 0.1072, 0.3121, 0.5025, 0.4829, 0.4987, 0.4547, 0.514, 0.4537, 0.514, 0.4822, 0.4987, 0.4547, 0.4948, 0.4251, 0.5108, 0.4196, 0.514, 0.4537, 0.1072, 0.3121, 0.08938, 0.3371, 0.08565, 0.3273, 0.08294, 0.3177, 0.09128, 0.3012, 0.08938, 0.3371, 0.08514, 0.3304, 0.08565, 0.3273, 0.514, 0.4822, 0.514, 0.4537, 0.5293, 0.4547, 0.5256, 0.483, 0.514, 0.4537, 0.5108, 0.4196, 0.5332, 0.4251, 0.5293, 0.4547, 0.5256, 0.483, 0.5293, 0.4547, 0.5443, 0.4577, 0.537, 0.4852, 0.5293, 0.4547, 0.5332, 0.4251, 0.5563, 0.4256, 0.5443, 0.4577, 0.537, 0.4852, 0.5443, 0.4577, 0.5588, 0.4626, 0.5479, 0.489, 0.5443, 0.4577, 0.5563, 0.4256, 0.5703, 0.435, 0.5588, 0.4626, 0.07066, 0.2599, 0.05363, 0.2564, 0.04528, 0.2497, 0.04593, 0.242, 0.07104, 0.2415, 0.5479, 0.489, 0.5588, 0.4626, 0.5726, 0.4694, 0.5583, 0.4941, 0.5588, 0.4626, 0.5703, 0.435, 0.5875, 0.4435, 0.5726, 0.4694, 0.07104, 0.2415, 0.04593, 0.242, 0.0432, 0.2239, 0.06836, 0.2226, 0.5583, 0.4941, 0.5726, 0.4694, 0.5853, 0.4779, 0.568, 0.5005, 0.5726, 0.4694, 0.5875, 0.4435, 0.6035, 0.4542, 0.5853, 0.4779, 0.06836, 0.2226, 0.0432, 0.2239, 0.04193, 0.2048, 0.06737, 0.2049, 0.568, 0.5005, 0.5853, 0.4779, 0.5968, 0.488, 0.5767, 0.5082, 0.5853, 0.4779, 0.6035, 0.4542, 0.6179, 0.4669, 0.5968, 0.488, 0.06737, 0.2049, 0.04193, 0.2048, 0.0438, 0.1859, 0.06822, 0.1876, 0.5767, 0.5082, 0.5968, 0.488, 0.607, 0.4995, 0.5844, 0.5169, 0.5968, 0.488, 0.6179, 0.4669, 0.6306, 0.4813, 0.607, 0.4995, 0.06822, 0.1876, 0.0438, 0.1859, 0.04727, 0.1685, 0.07118, 0.17, 0.5844, 0.5169, 0.607, 0.4995, 0.6155, 0.5123, 0.5908, 0.5266, 0.607, 0.4995, 0.6306, 0.4813, 0.6434, 0.4925, 0.6155, 0.5123, 0.07118, 0.17, 0.04727, 0.1685, 0.04703, 0.1612, 0.05545, 0.1548, 0.07221, 0.1524, 0.04727, 0.1685, 0.04586, 0.1628, 0.04703, 0.1612, 0.5908, 0.5266, 0.6155, 0.5123, 0.6223, 0.526, 0.596, 0.537, 0.6155, 0.5123, 0.6434, 0.4925, 0.6499, 0.5146, 0.6223, 0.526, 0.596, 0.537, 0.6223, 0.526, 0.6272, 0.5405, 0.5997, 0.548, 0.6223, 0.526, 0.6499, 0.5146, 0.6602, 0.5304, 0.6272, 0.5405, 0.5997, 0.548, 0.6272, 0.5405, 0.6302, 0.5556, 0.602, 0.5593, 0.6272, 0.5405, 0.6602, 0.5304, 0.6599, 0.5517, 0.6302, 0.5556, 0.09212, 0.1166, 0.08683, 0.09913, 0.08558, 0.08848, 0.09293, 0.08317, 0.1102, 0.1039, 0.602, 0.5593, 0.6302, 0.5556, 0.6312, 0.5709, 0.6027, 0.5709, 0.6302, 0.5556, 0.6599, 0.5517, 0.6612, 0.5709, 0.6312, 0.5709, 0.1102, 0.1039, 0.09293, 0.08317, 0.1076, 0.06905, 0.1242, 0.09184, 0.6027, 0.5709, 0.6312, 0.5709, 0.6302, 0.5862, 0.6019, 0.5825, 0.6312, 0.5709, 0.6612, 0.5709, 0.6599, 0.5901, 0.6302, 0.5862, 0.1242, 0.09184, 0.1076, 0.06905, 0.1253, 0.05796, 0.1396, 0.08174, 0.6019, 0.5825, 0.6302, 0.5862, 0.6272, 0.6013, 0.5997, 0.5939, 0.6302, 0.5862, 0.6599, 0.5901, 0.6561, 0.6091, 0.6272, 0.6013, 0.1396, 0.08174, 0.1253, 0.05796, 0.1436, 0.0477, 0.1565, 0.07353, 0.5997, 0.5939, 0.6272, 0.6013, 0.6223, 0.6158, 0.5959, 0.6049, 0.6272, 0.6013, 0.6561, 0.6091, 0.6499, 0.6273, 0.6223, 0.6158, 0.1565, 0.07353, 0.1436, 0.0477, 0.162, 0.04181, 0.1738, 0.06504, 0.5959, 0.6049, 0.6223, 0.6158, 0.6155, 0.6296, 0.5907, 0.6153, 0.6223, 0.6158, 0.6499, 0.6273, 0.6466, 0.644, 0.6155, 0.6296, 0.1738, 0.06504, 0.162, 0.04181, 0.1713, 0.03964, 0.1737, 0.04484, 0.1902, 0.05607, 0.162, 0.04181, 0.1691, 0.03834, 0.1713, 0.03964, 0.5907, 0.6153, 0.6155, 0.6296, 0.6069, 0.6424, 0.5844, 0.625, 0.6155, 0.6296, 0.6466, 0.644, 0.6306, 0.6606, 0.6069, 0.6424, 0.4286, 0.2171, 0.3968, 0.2156, 0.3959, 0.1924, 0.4265, 0.1853, 0.4265, 0.1853, 0.3959, 0.1924, 0.3907, 0.1745, 0.3908, 0.161, 0.3929, 0.1595, 0.3919, 0.1641, 0.4004, 0.1808, 0.4141, 0.1852, 0.42, 0.1737, 0.4108, 0.1518, 0.4068, 0.1502, 0.4108, 0.1481, 0.4108, 0.1481, 0.4068, 0.1502, 0.3962, 0.1501, 0.3929, 0.1595, 0.3908, 0.161, 0.391, 0.1479, 0.3582, 0.09209, 0.3716, 0.0848, 0.3716, 0.0848, 0.3582, 0.09209, 0.3352, 0.07463, 0.3304, 0.06701, 0.3354, 0.06133, 0.3462, 0.07856, 0.3605, 0.08566, 0.3644, 0.07182, 0.3577, 0.0586, 0.3376, 0.03502, 0.32, 0.05834, 0.2923, 0.03978, 0.3063, 0.01408, 0.3063, 0.01408, 0.2923, 0.03978, 0.2726, 0.03356, 0.2727, 0.02701, 0.2852, 0.02917, 0.2984, 0.02182, 0.2956, 0.009156, 0.2859, 0.0003256, 0.2684, 0.002995, 0.2587, 0.00475, 0.2473, 0.01499, 0.2651, 0.02198, 0.2727, 0.02701, 0.2726, 0.03356, 0.2468, 0.02052, 0.2162, 0.02031, 0.2167, 0.003758, 0.2167, 0.003758, 0.2162, 0.02031, 0.1795, 0.0183, 0.1541, 0.03209, 0.1538, 0.02561, 0.1614, 0.02022, 0.1791, 0.01289, 0.1684, 0.002435, 0.1402, 0.0003253, 0.1423, 0.0009269, 0.1323, 0.009083, 0.128, 0.02156, 0.1417, 0.02849, 0.1538, 0.02561, 0.1541, 0.03209, 0.1343, 0.04022, 0.1208, 0.0135, 0.1208, 0.0135, 0.1343, 0.04022, 0.11, 0.05434, 0.09335, 0.02824, 0.09335, 0.02824, 0.11, 0.05434, 0.09388, 0.06588, 0.08852, 0.06027, 0.09014, 0.04322, 0.07358, 0.04054, 0.06625, 0.04081, 0.05605, 0.06914, 0.062, 0.08322, 0.07648, 0.07647, 0.08852, 0.06027, 0.09388, 0.06588, 0.08768, 0.07281, 0.05856, 0.1036, 0.04487, 0.09709, 0.04487, 0.09709, 0.05856, 0.1036, 0.03911, 0.1431, 0.0388, 0.1553, 0.03692, 0.1539, 0.03417, 0.1451, 0.0244, 0.145, 0.02078, 0.143, 0.02078, 0.143, 0.0244, 0.145, 0.02067, 0.1463, 0.01122, 0.1659, 0.01677, 0.1795, 0.02927, 0.1737, 0.0378, 0.1582, 0.03692, 0.1539, 0.0388, 0.1553, 0.03879, 0.168, 0.0325, 0.1839, 0.004477, 0.1766, 0.004477, 0.1766, 0.0325, 0.1839, 0.03122, 0.2046, 0.0003253, 0.2034, 0.0003253, 0.2034, 0.03122, 0.2046, 0.03167, 0.2262, 0.001733, 0.232, 0.001733, 0.232, 0.03167, 0.2262, 0.03702, 0.2429, 0.03643, 0.256, 0.03442, 0.2574, 0.03554, 0.2529, 0.02763, 0.2366, 0.01495, 0.2297, 0.008375, 0.2436, 0.01734, 0.2645, 0.02115, 0.2661, 0.0173, 0.268, 0.0173, 0.268, 0.02115, 0.2661, 0.03117, 0.2663, 0.03442, 0.2574, 0.03643, 0.256, 0.03607, 0.2685, 0.06708, 0.3269, 0.04586, 0.3168, 0.04586, 0.3168, 0.06708, 0.3269, 0.08572, 0.3503, 0.09506, 0.3576, 0.09103, 0.3642, 0.07256, 0.3533, 0.05708, 0.3551, 0.05451, 0.342, 0.06011, 0.3613, 0.09594, 0.391, 0.1091, 0.3651, 0.139, 0.3801, 0.1272, 0.4065, 0.1272, 0.4065, 0.139, 0.3801, 0.1548, 0.3855, 0.1552, 0.3924, 0.1432, 0.3899, 0.1322, 0.3978, 0.1347, 0.4088, 0.1443, 0.4166, 0.1597, 0.4165, 0.1691, 0.4148, 0.18, 0.4047, 0.1626, 0.3976, 0.1552, 0.3924, 0.1548, 0.3855, 0.1805, 0.3993, 0.2146, 0.3984, 0.2145, 0.4149, 0.2145, 0.4149, 0.2146, 0.3984, 0.2472, 0.3997, 0.2726, 0.387, 0.2727, 0.3935, 0.2651, 0.3984, 0.2475, 0.4051, 0.2584, 0.4157, 0.268, 0.4177, 0.2851, 0.419, 0.2953, 0.411, 0.2974, 0.3989, 0.2852, 0.3912, 0.2727, 0.3935, 0.2726, 0.387, 0.2905, 0.3811, 0.3041, 0.4072, 0.3041, 0.4072, 0.2905, 0.3811, 0.3182, 0.3619, 0.3373, 0.3864, 0.3373, 0.3864, 0.3182, 0.3619, 0.3323, 0.3504, 0.3375, 0.3556, 0.3414, 0.3689, 0.3543, 0.3717, 0.3544, 0.3613, 0.3626, 0.3442, 0.3591, 0.3321, 0.3451, 0.3385, 0.3375, 0.3556, 0.3323, 0.3504, 0.3366, 0.3438, 0.3556, 0.3291, 0.3692, 0.3324, 0.3692, 0.3324, 0.3556, 0.3291, 0.3884, 0.2759, 0.3889, 0.2639, 0.3908, 0.2654, 0.3933, 0.2741, 0.4029, 0.2745, 0.4065, 0.2766, 0.3959, 0.1924, 0.3968, 0.2156, 0.396, 0.2351, 0.3894, 0.2511, 0.3807, 0.2564, 0.3812, 0.251, 0.3838, 0.234, 0.3861, 0.2151, 0.3852, 0.1955, 0.3822, 0.1766, 0.3838, 0.1705, 0.3907, 0.1745, 0.4065, 0.2766, 0.4029, 0.2745, 0.4067, 0.2733, 0.4166, 0.2539, 0.412, 0.2428, 0.3991, 0.2459, 0.39, 0.261, 0.3908, 0.2654, 0.3889, 0.2639, 0.3894, 0.2511, 0.396, 0.2351, 0.4233, 0.2438, 0.4233, 0.2438, 0.396, 0.2351, 0.3968, 0.2156, 0.4286, 0.2171, 0.3653, 0.6019, 0.3642, 0.6283, 0.3538, 0.6625, 0.3196, 0.7173, 0.2964, 0.7454, 0.2843, 0.7537, 0.2528, 0.773, 0.229, 0.7776, 0.183, 0.7846, 0.1829, 0.6564, 0.1935, 0.6553, 0.2036, 0.6522, 0.213, 0.6472, 0.2212, 0.6405, 0.228, 0.6322, 0.233, 0.6228, 0.2361, 0.6126, 0.2371, 0.6021, 0.2361, 0.5915, 0.233, 0.5813, 0.2279, 0.5719, 0.2212, 0.5637, 0.2129, 0.5569, 0.2036, 0.5519, 0.1934, 0.5488, 0.1828, 0.5478, 0.1827, 0.4196, 0.231, 0.4254, 0.2525, 0.4311, 0.2841, 0.4503, 0.3019, 0.4609, 0.3252, 0.489, 0.356, 0.5449, 0.3664, 0.5791, 0.4057, 0.6155, 0.4008, 0.601, 0.4289, 0.5937, 0.432, 0.6047, 0.5782, 0.3181, 0.5782, 0.3463, 0.5676, 0.3463, 0.5676, 0.3181, 0.6208, 0.3181, 0.6208, 0.3463, 0.6102, 0.3463, 0.6102, 0.3181, 0.4825, 0.3181, 0.4825, 0.3463, 0.4718, 0.3463, 0.4718, 0.3181, 0.5037, 0.3181, 0.5037, 0.3463, 0.4931, 0.3463, 0.4931, 0.3181, 0.557, 0.3181, 0.557, 0.3463, 0.5463, 0.3463, 0.5463, 0.3181, 0.7592, 0.3181, 0.7592, 0.3463, 0.7485, 0.3463, 0.7485, 0.3181, 0.4505, 0.3181, 0.4505, 0.3463, 0.4399, 0.3463, 0.4399, 0.3181, 0.7485, 0.3181, 0.7485, 0.3463, 0.7379, 0.3463, 0.7379, 0.3181, 0.7698, 0.3181, 0.7698, 0.3463, 0.7592, 0.3463, 0.7592, 0.3181, 0.6953, 0.3181, 0.6953, 0.3463, 0.6847, 0.3463, 0.6847, 0.3181, 0.706, 0.3181, 0.706, 0.3463, 0.6953, 0.3463, 0.6953, 0.3181, 0.5463, 0.3181, 0.5463, 0.3463, 0.5357, 0.3463, 0.5357, 0.3181, 0.7273, 0.3181, 0.7273, 0.3463, 0.7166, 0.3463, 0.7166, 0.3181, 0.525, 0.3181, 0.525, 0.3463, 0.5144, 0.3463, 0.5144, 0.3181, 0.4399, 0.3181, 0.4399, 0.3463, 0.4292, 0.3463, 0.4292, 0.3181, 0.6847, 0.3181, 0.6847, 0.3463, 0.674, 0.3463, 0.674, 0.3181, 0.5995, 0.3181, 0.5995, 0.3463, 0.5889, 0.3463, 0.5889, 0.3181, 0.7166, 0.3181, 0.7166, 0.3463, 0.706, 0.3463, 0.706, 0.3181, 0.4718, 0.3181, 0.4718, 0.3463, 0.4612, 0.3463, 0.4612, 0.3181, 0.674, 0.3181, 0.674, 0.3463, 0.6634, 0.3463, 0.6634, 0.3181, 0.5676, 0.3181, 0.5676, 0.3463, 0.557, 0.3463, 0.557, 0.3181, 0.4612, 0.3181, 0.4612, 0.3463, 0.4505, 0.3463, 0.4505, 0.3181, 0.5357, 0.3181, 0.5357, 0.3463, 0.525, 0.3463, 0.525, 0.3181, 0.6315, 0.3181, 0.6315, 0.3463, 0.6208, 0.3463, 0.6208, 0.3181, 0.6528, 0.3181, 0.6528, 0.3463, 0.6421, 0.3463, 0.6421, 0.3181, 0.4931, 0.3181, 0.4931, 0.3463, 0.4825, 0.3463, 0.4825, 0.3181, 0.6102, 0.3181, 0.6102, 0.3463, 0.5995, 0.3463, 0.5995, 0.3181, 0.5144, 0.3181, 0.5144, 0.3463, 0.5037, 0.3463, 0.5037, 0.3181, 0.5844, 0.625, 0.5564, 0.6035, 0.562, 0.5946, 0.5657, 0.5848, 0.5674, 0.5744, 0.5671, 0.5639, 0.5647, 0.5537, 0.5604, 0.5441, 0.5543, 0.5356, 0.5466, 0.5284, 0.5377, 0.5229, 0.5279, 0.5192, 0.5175, 0.5174, 0.507, 0.5178, 0.4968, 0.5201, 0.4872, 0.5245, 0.4787, 0.5306, 0.4715, 0.5382, 0.4437, 0.5168, 0.4513, 0.5081, 0.4601, 0.5005, 0.4697, 0.494, 0.4801, 0.4889, 0.4911, 0.4852, 0.5025, 0.4829, 0.514, 0.4822, 0.5256, 0.483, 0.537, 0.4852, 0.5479, 0.489, 0.5583, 0.4941, 0.568, 0.5005, 0.5767, 0.5082, 0.5844, 0.5169, 0.5908, 0.5266, 0.596, 0.537, 0.5997, 0.548, 0.602, 0.5593, 0.6027, 0.5709, 0.6019, 0.5825, 0.5997, 0.5939, 0.5959, 0.6049, 0.5907, 0.6153, 0.6634, 0.3181, 0.6634, 0.3463, 0.6528, 0.3463, 0.6528, 0.3181, 0.5889, 0.3181, 0.5889, 0.3463, 0.5782, 0.3463, 0.5782, 0.3181, 0.7379, 0.3181, 0.7379, 0.3463, 0.7273, 0.3463, 0.7273, 0.3181, 0.1827, 0.4196, 0.1828, 0.5478, 0.1722, 0.5489, 0.162, 0.552, 0.1526, 0.557, 0.1444, 0.5637, 0.1377, 0.572, 0.1326, 0.5814, 0.1296, 0.5916, 0.1285, 0.6021, 0.1296, 0.6127, 0.1327, 0.6229, 0.1377, 0.6323, 0.1445, 0.6405, 0.1527, 0.6473, 0.1621, 0.6523, 0.1723, 0.6554, 0.1829, 0.6564, 0.183, 0.7846, 0.1299, 0.7788, 0.1075, 0.7682, 0.08154, 0.7539, 0.06318, 0.7417, 0.03116, 0.7036, 0.01078, 0.6605, 0.0003653, 0.6262, 0.0003253, 0.6022, 0.0003253, 0.5771, 0.01068, 0.5429, 0.03421, 0.4961, 0.06696, 0.4588, 0.0813, 0.4504, 0.1128, 0.4336, 0.132, 0.4255, 0.6421, 0.3181, 0.6421, 0.3463, 0.6315, 0.3463, 0.6315, 0.3181, 0.1541, 0.03209, 0.1691, 0.03834, 0.162, 0.04181, 0.1436, 0.0477, 0.1253, 0.05796, 0.1076, 0.06905, 0.09293, 0.08317, 0.08655, 0.08596, 0.08768, 0.07281, 0.09388, 0.06588, 0.11, 0.05434, 0.1343, 0.04022, 0.03879, 0.168, 0.04586, 0.1628, 0.04727, 0.1685, 0.0438, 0.1859, 0.04193, 0.2048, 0.0432, 0.2239, 0.04593, 0.242, 0.04413, 0.2479, 0.03702, 0.2429, 0.03167, 0.2262, 0.03122, 0.2046, 0.0325, 0.1839, 0.08572, 0.3503, 0.08514, 0.3304, 0.08938, 0.3371, 0.106, 0.3495, 0.1242, 0.3607, 0.1431, 0.3696, 0.1614, 0.3761, 0.1684, 0.3797, 0.1548, 0.3855, 0.139, 0.3801, 0.1091, 0.3651, 0.09506, 0.3576, 0.08558, 0.08848, 0.08655, 0.08596, 0.09293, 0.08317, 0.09178, 0.1166, 0.05856, 0.1036, 0.08768, 0.07281, 0.08655, 0.08596, 0.08551, 0.08847, 0.08659, 0.09919, 0.3331, 0.3048, 0.3556, 0.3291, 0.3366, 0.3438, 0.3363, 0.331, 0.3362, 0.3284, 0.3395, 0.3202, 0.3553, 0.155, 0.391, 0.1479, 0.3906, 0.161, 0.3907, 0.1745, 0.3838, 0.1705, 0.3826, 0.1686, 0.3736, 0.1617, 0.07042, 0.2602, 0.03607, 0.2685, 0.03665, 0.256, 0.03702, 0.2429, 0.04413, 0.2479, 0.04524, 0.2497, 0.05354, 0.2567, 0.3582, 0.09209, 0.338, 0.1201, 0.3437, 0.1015, 0.3422, 0.09048, 0.3414, 0.08842, 0.3352, 0.07463, 0.2621, 0.03598, 0.2647, 0.03599, 0.2693, 0.0407, 0.2353, 0.05594, 0.2468, 0.02052, 0.2726, 0.03356, 0.2647, 0.03599, 0.2621, 0.03592, 0.2507, 0.04195, 0.3352, 0.07463, 0.3414, 0.08842, 0.3359, 0.08616, 0.3212, 0.07337, 0.3048, 0.06147, 0.287, 0.05146, 0.2693, 0.0407, 0.2647, 0.03599, 0.2726, 0.03356, 0.2923, 0.03978, 0.32, 0.05834, 0.3304, 0.06701, 0.3363, 0.331, 0.3366, 0.3438, 0.3323, 0.3504, 0.3182, 0.3619, 0.2905, 0.3811, 0.2726, 0.387, 0.261, 0.3814, 0.2676, 0.3771, 0.2853, 0.3691, 0.3031, 0.359, 0.3191, 0.347, 0.3323, 0.3363, 0.3884, 0.2759, 0.3549, 0.2675, 0.3716, 0.2653, 0.3792, 0.2582, 0.3807, 0.2564, 0.3894, 0.2511, 0.3887, 0.2639, 0.2472, 0.3997, 0.2378, 0.3631, 0.2492, 0.3778, 0.259, 0.38, 0.261, 0.3814, 0.2726, 0.387, 0.1707, 0.3785, 0.1684, 0.3797, 0.1614, 0.3761, 0.338, 0.1201, 0.3582, 0.09209, 0.391, 0.1479, 0.3553, 0.155, 0.3432, 0.1392, 0.3549, 0.2675, 0.3884, 0.2759, 0.3556, 0.3291, 0.3331, 0.3048, 0.341, 0.285, 0.1903, 0.05564, 0.1795, 0.0183, 0.2162, 0.02031, 0.2468, 0.02052, 0.2353, 0.05594, 0.2155, 0.05871, 0.1795, 0.0183, 0.1903, 0.05564, 0.1806, 0.03947, 0.1713, 0.0396, 0.1691, 0.03834, 0.1541, 0.03209, 0.03911, 0.1431, 0.07201, 0.1521, 0.05537, 0.1545, 0.047, 0.1611, 0.04586, 0.1628, 0.03879, 0.168, 0.039, 0.1553, 0.06708, 0.3269, 0.09088, 0.3012, 0.08268, 0.3176, 0.08558, 0.3273, 0.08514, 0.3304, 0.08572, 0.3503, 0.04528, 0.2497, 0.04413, 0.2479, 0.04593, 0.242, 0.05856, 0.1036, 0.09178, 0.1166, 0.08585, 0.1349, 0.07201, 0.1521, 0.03911, 0.1431, 0.1805, 0.3993, 0.1895, 0.3628, 0.2146, 0.3601, 0.2378, 0.3631, 0.2472, 0.3997, 0.2146, 0.3984, 0.3361, 0.3283, 0.3363, 0.331, 0.3323, 0.3363, 0.03607, 0.2685, 0.07042, 0.2602, 0.08331, 0.2794, 0.09088, 0.3012, 0.06708, 0.3269, 0.3825, 0.1686, 0.3838, 0.1705, 0.3822, 0.1766, 0.1895, 0.3628, 0.1805, 0.3993, 0.1548, 0.3855, 0.1684, 0.3797, 0.1707, 0.3785, 0.18, 0.3787, 0.3376, 0.03502, 0.3489, 0.04377, 0.335, 0.04581, 0.3354, 0.06133, 0.3304, 0.06701, 0.32, 0.05834, 0.09594, 0.391, 0.0816, 0.3838, 0.0936, 0.3785, 0.09103, 0.3642, 0.09506, 0.3576, 0.1091, 0.3651, 0.3979, 0.586, 0.4261, 0.5822, 0.4289, 0.5937, 0.4008, 0.601, 0.4254, 0.5707, 0.4261, 0.5822, 0.3979, 0.586, 0.3969, 0.5707, 0.4512, 0.6334, 0.4436, 0.6247, 0.4371, 0.6151, 0.432, 0.6047, 0.4289, 0.5937, 0.4261, 0.5822, 0.4254, 0.5707, 0.4257, 0.5591, 0.4284, 0.5478, 0.4321, 0.5368, 0.4373, 0.5264, 0.4437, 0.5168, 0.4715, 0.5382, 0.466, 0.5471, 0.4623, 0.5569, 0.4606, 0.5673, 0.4609, 0.5778, 0.4632, 0.588, 0.4676, 0.5976, 0.4737, 0.6061, 0.4813, 0.6133, 0.4902, 0.6189, 0.5001, 0.6226, 0.5104, 0.6243, 0.5209, 0.624, 0.5311, 0.6216, 0.5407, 0.6173, 0.5492, 0.6112, 0.5564, 0.6035, 0.5844, 0.625, 0.5766, 0.6337, 0.5679, 0.6413, 0.5582, 0.6477, 0.5478, 0.6529, 0.5369, 0.657, 0.5254, 0.6588, 0.5138, 0.66, 0.5022, 0.6587, 0.4909, 0.6565, 0.4799, 0.6527, 0.4696, 0.6476, 0.4596, 0.6415])
me_cylinder_002.use_remesh_preserve_volume = False
me_cylinder_002.use_remesh_preserve_attributes = False
me_cylinder_002.use_mirror_vertex_groups = False
me_cylinder_002.update()

# ---- objects
ob_cylinder_002 = bpy.data.objects.new('Cylinder.002', me_cylinder_014)
ob_cylinder = bpy.data.objects.new('Cylinder', me_cylinder)
ob_cylinder_001 = bpy.data.objects.new('Cylinder.001', me_cylinder_002)
ob_lamp = bpy.data.objects.new('Lamp', light_lamp)
ob_camera = bpy.data.objects.new('Camera', cam_camera)

# ---- transforms, parenting, visibility, modifiers, constraints
ob_cylinder_002.location = (0.0, 0.0, -0.005535)
ob_cylinder_002.scale = (1.281, 1.281, 0.04146)
ob_cylinder_002.lineart.crease_threshold = 0.0
ob_cylinder.location = (0.0, 0.0, 0.0)
ob_cylinder.lineart.crease_threshold = 0.0
ob_cylinder_001.location = (0.0, 0.0, 0.4056)
ob_cylinder_001.lineart.crease_threshold = 0.0
ob_lamp.location = (4.076, 1.005, 5.904)
ob_lamp.rotation_euler = (0.6503, 0.05522, 1.866)
ob_lamp.lock_rotations_4d = False
ob_lamp.empty_display_type = 'ARROWS'
ob_lamp.color = (0.0, 0.0, 0.0, 0.0)
ob_lamp.lineart.crease_threshold = 0.0
ob_camera.location = (7.481, -6.508, 5.344)
ob_camera.rotation_euler = (1.109, 0.0, 0.8149)
ob_camera.lock_rotations_4d = False
ob_camera.empty_display_type = 'ARROWS'
ob_camera.color = (0.0, 0.0, 0.0, 0.0)
ob_camera.display_type = 'WIRE'
ob_camera.lineart.crease_threshold = 0.0

# ---- collection membership
col_collection_1.objects.link(ob_cylinder_002)
col_collection_1.objects.link(ob_cylinder)
col_collection_1.objects.link(ob_cylinder_001)
col_collection_1.objects.link(ob_lamp)
col_collection_1.objects.link(ob_camera)

# ---- scene / render settings (as saved in the file)
scene.camera = ob_camera
scene.frame_start = 1; scene.frame_end = 250; scene.frame_set(1)
scene.render.engine = 'BLENDER_EEVEE_NEXT'
scene.render.resolution_percentage = 50
scene.render.dither_intensity = 0.0
scene.cycles.use_denoising = False
scene.cycles.samples = 128
scene.cycles.sampling_pattern = 'TABULATED_SOBOL'
scene.cycles.use_adaptive_sampling = False
scene.cycles.use_light_tree = False
scene.cycles.blur_glossy = 0.0
scene.cycles.sample_clamp_indirect = 0.0
scene.view_settings.view_transform = 'Standard'
bpy.context.view_layer.update()
